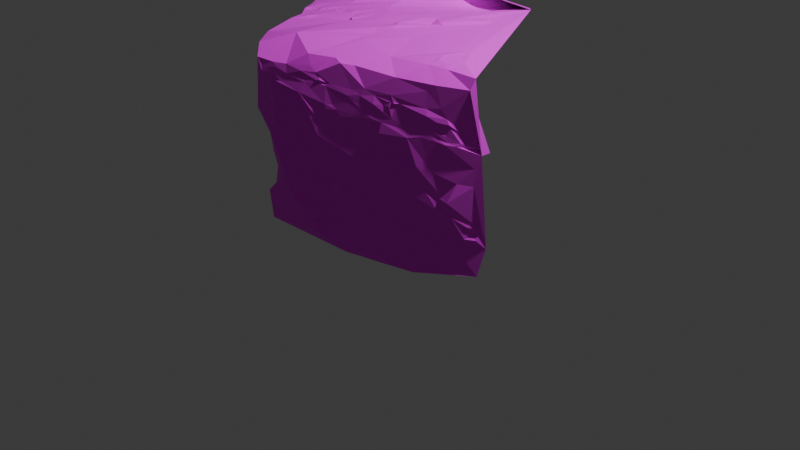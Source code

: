 # Source: model2.blend  (saved by Blender 4.3.32; exported with 4.5.12 LTS)
import bpy
from mathutils import Matrix  # noqa: F401  (used for matrix-valued properties, if any)

bpy.ops.wm.read_factory_settings(use_empty=True)
scene = bpy.context.scene
scene.name = 'Scene'

# ---- collections
col_collection = bpy.data.collections.new('Collection'); scene.collection.children.link(col_collection)

# ---- images (referenced by path relative to the original .blend; pixels are not part of the script)
import os
ASSET_DIR = os.environ.get("B2B_ASSET_DIR", "")  # directory of the original .blend (textures are referenced by path, not embedded)
HERE = os.path.dirname(os.path.abspath(__file__))  # packed textures are extracted next to this script under _unpacked/

def load_image(name, relpath, width, height, colorspace="sRGB"):
    """Load a texture the original file referenced (path relative to the .blend, or extracted next to this script)."""
    p = next((c for c in (os.path.join(HERE, relpath), os.path.join(ASSET_DIR, relpath)) if relpath and os.path.exists(c)), "")
    if p:
        img = bpy.data.images.load(p, check_existing=True)
        img.name = name
    else:  # same state as the original file: an image datablock whose file is absent (Cycles renders it pink)
        img = bpy.data.images.new(name, width, height)
        img.source = "FILE"
        img.filepath = "//" + (relpath or name)
    img.colorspace_settings.name = colorspace
    return img
img_mesona2_jpg = load_image('Mesona2.JPG', 'Mesona2.JPG', 1024, 1024, 'sRGB')

# ---- materials (node trees are filled in below, after node groups)
mat_texture = bpy.data.materials.new('Texture')
mat_texture.diffuse_color = (1.0, 1.0, 1.0, 1.0)
mat_texture.roughness = 1.0

# ---- material node trees
mat_texture.use_nodes = True; mat_texture.node_tree.nodes.clear()
_N = mat_texture.node_tree.nodes; _L = mat_texture.node_tree.links
n0 = _N.new('ShaderNodeBsdfPrincipled'); n0.name = 'Principled BSDF'; n0.location = (0, 300)
n0.inputs[2].default_value = 1.0
n0.inputs[13].default_value = 1.0
n1 = _N.new('ShaderNodeOutputMaterial'); n1.name = '材質輸出'; n1.location = (280, 300)
n2 = _N.new('ShaderNodeTexImage'); n2.name = '影像紋理'; n2.location = (-480, 300)
n2.image = img_mesona2_jpg
_L.new(n2.outputs[0], n0.inputs[0])
_L.new(n0.outputs[0], n1.inputs[0])
n1.is_active_output = True

# ---- world
world_world = bpy.data.worlds.new('World'); scene.world = world_world
world_world.use_nodes = True; world_world.node_tree.nodes.clear()
_N = world_world.node_tree.nodes; _L = world_world.node_tree.links
n0 = _N.new('ShaderNodeOutputWorld'); n0.name = 'World Output'; n0.location = (300, 300)
n1 = _N.new('ShaderNodeBackground'); n1.name = 'Background'; n1.location = (10, 300)
n1.inputs[0].default_value = (0.05088, 0.05088, 0.05088, 1.0)
_L.new(n1.outputs[0], n0.inputs[0])
n0.is_active_output = True
world_world.color = (0.05088, 0.05088, 0.05088)
world_world.sun_shadow_jitter_overblur = 0.0

# ---- cameras
cam_camera = bpy.data.cameras.new('Camera')
cam_camera.clip_end = 100.0
cam_camera.ortho_scale = 7.314

# ---- lights
light_light = bpy.data.lights.new('Light', 'POINT')
light_light.energy = 1000.0
light_light.shadow_soft_size = 0.1

# ---- meshes
me_model2 = bpy.data.meshes.new('model2')
me_model2.from_pydata([(-0.1676, -0.5813, 7.43), (0.04376, -0.7213, 7.637), (0.04871, 0.4501, 7.604), (0.06661, 0.293, 7.421), (0.09533, 0.7757, 7.83), (0.09562, 0.2455, 7.326), (0.1402, 0.7846, 7.657), (0.1493, 0.5013, 7.41), (0.2001, -0.7455, 7.607), (0.2043, -0.4735, 6.97), (0.2068, -0.02639, 6.883), (0.213, 0.243, 7.059), (0.2154, 0.179, 6.999), (0.2355, 0.8375, 7.543), (0.2237, 0.3861, 7.138), (0.2255, 0.147, 6.921), (0.2341, 0.2243, 7.018), (0.2526, 0.8564, 7.455), (0.2447, 0.3286, 7.054), (0.2626, 0.3706, 7.032), (0.2607, -0.4954, 6.991), (0.2645, -0.4274, 6.85), (0.291, 0.8634, 7.409), (0.2771, 0.3167, 6.968), (0.2849, -0.4356, 6.889), (0.299, -0.5549, 7.131), (0.287, -0.07423, 6.707), (0.2987, -0.4656, 6.93), (0.2931, 0.02319, 6.717), (0.308, 0.3653, 6.929), (0.3195, -0.4365, 6.857), (0.3268, 0.4094, 6.934), (0.3237, 0.2397, 6.799), (0.3238, -0.4223, 6.834), (0.3327, -0.4676, 6.935), (0.3801, -1.06, 7.892), (0.3541, -0.4859, 6.953), (0.3785, 1.032, 7.37), (0.3723, 0.9175, 7.227), (0.3505, 0.2896, 6.82), (0.3706, -0.6008, 7.236), (0.342, -0.04018, 6.61), (0.3924, 1.308, 7.521), (0.3487, 0.03104, 6.603), (0.3546, 0.1935, 6.7), (0.3591, 0.06307, 6.612), (0.3724, 0.4301, 6.823), (0.3699, -0.3859, 6.736), (0.4135, 1.316, 7.468), (0.3883, 0.6871, 7.019), (0.3914, -0.5064, 6.994), (0.3841, -0.4076, 6.787), (0.3962, -0.45, 6.877), (0.4037, -0.4899, 6.976), (0.402, 0.4171, 6.767), (0.4218, -0.5218, 7.046), (0.4102, -0.4175, 6.805), (0.4358, -0.5683, 7.139), (0.4103, 0.211, 6.603), (0.419, 0.3918, 6.685), (0.413, 0.2576, 6.591), (0.4129, -0.3332, 6.597), (0.4444, -0.5509, 7.101), (0.4372, 0.5014, 6.758), (0.4527, 0.8188, 6.977), (0.4402, 0.3662, 6.634), (0.4713, -0.5625, 7.131), (0.4687, 0.9639, 7.037), (0.4388, 0.2388, 6.561), (0.4387, 0.2294, 6.557), (0.4826, 1.082, 7.16), (0.4506, 0.4376, 6.688), (0.4695, 0.7289, 6.875), (0.4737, 0.8074, 6.894), (0.4632, -0.3953, 6.696), (0.4843, 0.779, 6.868), (0.4773, 0.6384, 6.766), (0.5034, 1.093, 7.12), (0.5036, -0.5196, 7.049), (0.4998, -0.502, 6.981), (0.4935, -0.3795, 6.707), (0.5014, -0.4301, 6.804), (0.5251, 1.102, 7.072), (0.5661, -0.7667, 7.631), (0.535, -0.5615, 7.12), (0.535, -0.5401, 7.082), (0.5574, -0.5722, 7.138), (0.5479, -0.5129, 7.006), (0.5622, 1.123, 7.01), (0.5975, -0.703, 7.482), (0.5723, -0.5502, 7.084), (0.5606, -0.4315, 6.823), (0.6017, 1.399, 7.085), (0.6257, -0.6823, 7.413), (0.5549, 0.3985, 6.497), (0.632, -0.6615, 7.37), (0.5507, 0.2677, 6.385), (0.5424, -0.1968, 6.282), (0.6185, -0.5503, 7.101), (0.6252, 1.398, 7.069), (0.5744, 0.4348, 6.445), (0.6163, 1.142, 6.893), (0.6591, -0.6262, 7.28), (0.6552, -0.5599, 7.105), (0.8534, -1.135, 9.11), (0.6776, -0.5181, 6.998), (0.7184, -0.673, 7.392), (0.6809, -0.4941, 6.998), (0.7133, -0.5991, 7.216), (0.6857, -0.4689, 6.91), (0.6991, -0.508, 6.995), (0.7186, -0.5088, 6.994), (0.6643, -0.1196, 6.122), (0.8057, -0.5953, 7.197), (0.7938, -0.5067, 6.997), (0.8817, -0.7288, 7.551), (0.7338, -0.01249, 6.094), (0.7783, -0.292, 6.356), (0.8015, 0.5686, 6.462), (0.763, 0.03463, 6.142), (0.7676, 0.08477, 6.159), (1.012, -0.9317, 8.109), (0.9533, -0.7355, 7.576), (0.9249, -0.6008, 7.23), (0.7942, 0.04328, 6.17), (0.8037, 0.1108, 6.228), (0.9443, -0.6287, 7.272), (0.8302, 0.3705, 6.373), (0.9982, -0.7718, 7.678), (0.8152, 0.07181, 6.205), (0.844, 0.4477, 6.419), (0.8968, 0.9898, 6.801), (0.8875, 0.884, 6.714), (0.8481, 0.377, 6.385), (0.938, -0.544, 7.077), (1.154, -1.134, 8.708), (0.8209, -0.02068, 6.175), (0.8496, 0.3389, 6.371), (1.107, -0.9818, 8.254), (0.8375, -0.01265, 6.193), (0.841, 0.009547, 6.204), (0.8469, 0.07243, 6.239), (0.8512, 0.1096, 6.263), (1.032, -0.7048, 7.582), (0.9911, -0.6131, 7.222), (0.8679, 0.1212, 6.275), (0.9612, 1.122, 6.92), (0.9975, -0.568, 7.151), (0.9177, 0.5557, 6.559), (0.9761, 1.152, 6.971), (0.8966, 0.3164, 6.408), (1.095, -0.8429, 7.844), (0.8805, 0.1095, 6.288), (0.9093, 0.4295, 6.482), (0.9071, 0.3837, 6.451), (0.9042, 0.3028, 6.406), (1.158, -0.9354, 8.174), (1.08, -0.7537, 7.62), (0.9892, -0.4816, 6.972), (0.8961, 0.07922, 6.295), (0.9937, 1.139, 6.965), (0.9196, 0.33, 6.438), (1.001, 1.117, 6.967), (0.8998, -0.04517, 6.254), (0.9255, 0.2794, 6.415), (1.003, 1.078, 6.94), (0.9537, 0.5479, 6.59), (1.014, 1.159, 6.996), (1.016, 1.071, 7.007), (0.91, 0.02835, 6.285), (1.114, -0.7418, 7.648), (1.038, 1.242, 7.092), (0.9424, 0.2896, 6.447), (0.944, 0.2732, 6.432), (1.01, -0.4343, 6.845), (0.9618, 0.2944, 6.461), (0.9982, 0.6098, 6.663), (1.202, -0.8987, 8.04), (1.076, 1.201, 7.155), (1.094, 1.312, 7.178), (1.234, -0.9021, 8.105), (1.091, 1.221, 7.126), (1.019, 0.4889, 6.629), (1.09, 1.101, 7.058), (1.058, -0.4356, 6.853), (0.9927, 0.1378, 6.404), (1.103, 1.092, 7.066), (1.115, 1.183, 7.13), (0.9939, -0.1868, 6.35), (0.9955, -0.03648, 6.344), (1.131, 1.235, 7.179), (1.122, 1.116, 7.098), (1.121, 1.077, 7.076), (1.017, 0.02073, 6.396), (1.023, 0.04698, 6.409), (1.056, 0.2929, 6.553), (1.158, 1.173, 7.178), (1.183, 1.378, 7.329), (1.164, 1.229, 7.21), (1.159, 1.146, 7.154), (1.137, 0.9325, 7.007), (1.034, -0.1041, 6.38), (1.149, 1.031, 7.066), (1.197, 1.36, 7.336), (1.065, 0.2395, 6.531), (1.191, 1.3, 7.289), (1.056, 0.003941, 6.43), (1.195, -0.5799, 7.244), (1.167, 0.9556, 7.036), (1.108, 0.4325, 6.681), (1.1, 0.3063, 6.622), (1.24, 1.416, 7.452), (1.211, 1.219, 7.268), (1.097, 0.2336, 6.584), (1.186, 1.025, 7.099), (1.079, -0.01155, 6.447), (1.075, -0.07096, 6.424), (1.08, -0.04883, 6.44), (1.253, 1.391, 7.421), (1.186, 0.8113, 7.004), (1.095, -0.04387, 6.459), (1.24, 1.208, 7.285), (1.107, -0.004366, 6.492), (1.137, 0.3016, 6.657), (1.106, -0.02145, 6.464), (1.262, 1.126, 7.282), (1.297, 1.397, 7.482), (1.158, 0.2996, 6.682), (1.215, 0.8378, 6.997), (1.142, 0.1511, 6.581), (1.286, 1.274, 7.381), (1.152, 0.1905, 6.61), (1.137, 0.006821, 6.519), (1.273, 1.143, 7.289), (1.244, 0.959, 7.113), (1.139, -0.2357, 6.51), (1.142, -0.01909, 6.521), (1.186, 0.3183, 6.733), (1.308, 1.31, 7.416), (1.183, 0.2056, 6.659), (1.201, 0.3236, 6.753), (1.164, -0.02364, 6.538), (1.338, 1.383, 7.493), (1.184, 0.135, 6.628), (1.304, 1.089, 7.287), (1.214, 0.3651, 6.78), (1.205, 0.2886, 6.731), (1.311, 1.079, 7.304), (1.332, 1.247, 7.404), (1.217, 0.3387, 6.763), (1.352, 1.29, 7.455), (1.209, 0.1647, 6.665), (1.231, 0.207, 6.707), (1.351, 1.067, 7.334), (1.369, 1.178, 7.419), (1.36, 1.121, 7.363), (1.204, -0.2154, 6.513), (1.26, 0.279, 6.78), (1.401, 1.245, 7.488), (1.391, 1.155, 7.426), (1.391, 1.121, 7.406), (1.318, 0.5027, 6.953), (1.272, 0.05283, 6.687), (1.27, 0.01517, 6.665), (1.46, 1.374, 7.64), (1.429, 1.136, 7.47), (1.45, 1.294, 7.579), (1.447, 1.257, 7.563), (1.263, -0.2374, 6.613), (1.46, 1.351, 7.614), (1.425, 1.058, 7.394), (1.44, 1.143, 7.468), (1.284, -0.04488, 6.663), (1.434, 1.104, 7.428), (1.331, -0.3918, 6.902), (1.294, 0.04424, 6.705), (1.481, 1.263, 7.597), (1.468, 1.075, 7.494), (1.49, 1.346, 7.599), (1.315, -0.0185, 6.702), (1.32, 0.01658, 6.722), (1.523, 1.388, 7.724), (1.324, -0.03645, 6.707), (1.336, -0.02364, 6.723), (1.525, 1.171, 7.587), (1.522, 1.148, 7.562), (1.416, 0.425, 7.032), (1.565, 1.365, 7.751), (1.358, -0.09283, 6.723), (1.557, 1.249, 7.67), (1.528, 1.054, 7.525), (1.381, 0.0428, 6.801), (1.582, 1.329, 7.75), (1.583, 1.304, 7.74), (1.422, 0.2108, 6.93), (1.41, 0.1244, 6.863), (1.576, 1.191, 7.658), (1.627, 1.366, 7.82), (1.58, 1.05, 7.585), (1.579, 1.046, 7.57), (1.417, -0.06908, 6.796), (1.625, 1.285, 7.781), (1.423, 0.002262, 6.817), (1.469, 0.2201, 6.969), (1.605, 1.007, 7.587), (1.471, 0.1267, 6.938), (1.657, 1.271, 7.791), (1.63, 1.057, 7.644), (1.675, 1.251, 7.822), (1.531, 0.3904, 7.146), (1.474, -0.01644, 6.88), (1.612, -0.6728, 7.52), (1.693, 1.314, 7.868), (1.698, 1.367, 7.87), (1.653, 1.027, 7.659), (1.688, 1.212, 7.806), (1.677, 1.126, 7.738), (1.669, 1.064, 7.662), (1.571, -0.5578, 7.211), (1.521, 0.07705, 6.974), (1.73, 1.295, 7.909), (1.509, -0.02514, 6.906), (1.716, 1.22, 7.838), (1.53, 0.06283, 6.978), (1.516, -0.06341, 6.902), (1.52, -0.06491, 6.912), (1.513, -0.1223, 6.876), (1.534, -0.04634, 6.94), (1.528, -0.07855, 6.909), (1.705, 1.013, 7.702), (1.734, 1.138, 7.824), (1.517, -0.2738, 6.837), (1.54, -0.06609, 6.921), (1.745, 1.102, 7.799), (1.619, -0.5573, 7.233), (1.77, 1.14, 7.865), (1.563, -0.08021, 6.955), (1.763, 1.063, 7.8), (1.773, 1.099, 7.836), (1.641, 0.3628, 7.256), (1.619, -0.5206, 7.14), (1.768, 1.007, 7.759), (1.767, 1.006, 7.751), (1.62, 0.1089, 7.102), (1.784, 0.975, 7.773), (1.614, -0.4598, 7.045), (1.634, 0.169, 7.125), (1.68, -0.5788, 7.303), (1.7, 0.3804, 7.307), (1.875, 1.173, 7.98), (1.704, -0.5669, 7.255), (1.686, -0.5198, 7.155), (1.777, 0.6016, 7.529), (1.848, 0.9481, 7.819), (1.704, 0.1219, 7.191), (1.691, -0.5021, 7.135), (1.805, 0.5821, 7.588), (1.715, -0.5285, 7.183), (1.728, -0.5542, 7.23), (1.782, 0.3824, 7.428), (1.838, 0.7008, 7.645), (1.717, -0.1232, 7.108), (1.763, -0.5711, 7.285), (1.706, -0.2616, 7.042), (1.76, 0.08059, 7.244), (1.849, 0.5619, 7.605), (1.75, 0.008445, 7.192), (1.736, -0.06706, 7.131), (1.74, -0.482, 7.144), (1.879, 0.6996, 7.697), (1.889, 0.6823, 7.719), (1.78, 0.01808, 7.239), (1.8, 0.111, 7.305), (1.957, 0.9083, 7.935), (1.974, 1.008, 7.993), (1.795, 0.05323, 7.274), (1.805, 0.08883, 7.307), (1.805, 0.03253, 7.288), (1.979, 0.9637, 7.979), (1.752, -0.3348, 7.059), (1.792, -0.04882, 7.209), (1.929, 0.7146, 7.747), (1.908, 0.598, 7.634), (1.829, 0.004546, 7.305), (1.803, -0.1727, 7.182), (1.853, 0.1109, 7.361), (1.848, 0.03432, 7.335), (2.009, 0.8746, 7.952), (1.863, 0.08499, 7.375), (1.84, -0.1027, 7.259), (1.936, 0.4031, 7.618), (1.863, -0.03688, 7.321), (1.861, -0.06227, 7.295), (2.018, 0.757, 7.9), (2.048, 0.8048, 8.005), (2.115, 1.184, 8.223), (1.914, 0.08787, 7.433), (1.93, 0.05278, 7.447), (2.082, 0.8497, 8.02), (2.09, 0.7403, 8.021), (2.029, 0.3753, 7.733), (2.143, 0.893, 8.132), (2.021, 0.222, 7.647), (2.052, 0.04907, 7.719), (1.949, -0.4016, 7.248), (2.052, 0.08757, 7.623), (1.953, -0.5075, 7.251)], [], [(277, 273, 285), (73, 67, 132), (164, 172, 173), (38, 22, 37), (13, 6, 17), (352, 309, 286), (327, 321, 323), (125, 129, 120), (393, 399, 381), (295, 305, 291), (26, 41, 61), (173, 175, 195), (9, 20, 25), (317, 329, 314), (175, 173, 172), (84, 85, 86), (156, 180, 135), (159, 194, 169), (4, 6, 7), (45, 96, 112), (49, 46, 31), (45, 43, 28), (99, 179, 171), (31, 7, 49), (42, 17, 6), (70, 37, 42), (46, 49, 63), (29, 23, 19), (169, 193, 189), (309, 352, 356), (191, 186, 183), (185, 213, 229), (205, 203, 218), (65, 94, 96), (353, 344, 342), (284, 285, 271), (400, 382, 399), (352, 370, 356), (295, 262, 251), (390, 359, 365), (300, 283, 302), (319, 302, 291), (180, 170, 207), (232, 194, 229), (180, 311, 135), (275, 262, 295), (256, 268, 235), (318, 345, 340), (1, 35, 0), (45, 69, 96), (8, 35, 1), (40, 50, 57), (9, 10, 21), (57, 83, 40), (34, 33, 52), (95, 106, 93), (57, 50, 55), (35, 40, 83), (157, 177, 151), (184, 174, 188), (114, 117, 134), (105, 103, 98), (55, 62, 57), (51, 52, 33), (51, 47, 56), (74, 79, 56), (139, 136, 140), (163, 136, 139), (136, 124, 140), (163, 139, 169), (148, 130, 118), (153, 130, 148), (59, 65, 39), (116, 112, 96), (100, 127, 96), (125, 155, 164), (69, 68, 96), (28, 43, 41), (60, 58, 39), (10, 15, 28), (10, 5, 15), (20, 21, 27), (12, 16, 15), (5, 11, 12), (15, 32, 44), (26, 10, 28), (16, 23, 32), (49, 7, 6), (59, 39, 31), (94, 71, 100), (49, 76, 63), (125, 137, 155), (209, 195, 175), (199, 192, 191), (42, 37, 17), (11, 3, 18), (38, 67, 64), (13, 49, 6), (101, 48, 92), (4, 42, 6), (71, 54, 63), (118, 176, 148), (22, 38, 64), (99, 101, 92), (67, 82, 88), (289, 301, 296), (179, 181, 171), (101, 149, 146), (197, 203, 179), (203, 205, 179), (248, 230, 250), (160, 162, 146), (178, 171, 181), (199, 233, 225), (258, 267, 254), (187, 183, 178), (162, 178, 183), (196, 199, 191), (209, 154, 182), (132, 131, 168), (166, 153, 148), (245, 261, 286), (131, 146, 165), (166, 176, 182), (249, 240, 245), (285, 296, 316), (261, 182, 176), (234, 208, 214), (294, 257, 286), (229, 231, 251), (271, 285, 273), (266, 258, 250), (225, 192, 199), (253, 255, 260), (190, 181, 179), (196, 212, 199), (281, 278, 269), (198, 205, 212), (259, 255, 254), (289, 276, 293), (284, 289, 296), (276, 289, 284), (306, 320, 308), (297, 312, 301), (313, 320, 312), (99, 197, 179), (308, 296, 306), (301, 306, 296), (320, 313, 395), (308, 322, 315), (374, 349, 395), (335, 338, 333), (320, 322, 308), (317, 314, 307), (308, 315, 296), (356, 365, 348), (228, 261, 219), (378, 387, 373), (333, 337, 317), (382, 400, 390), (360, 370, 352), (323, 310, 302), (305, 319, 291), (385, 396, 388), (359, 402, 372), (372, 385, 376), (366, 327, 343), (396, 397, 388), (367, 366, 380), (343, 327, 323), (305, 343, 319), (243, 262, 232), (229, 251, 243), (256, 272, 288), (243, 232, 229), (283, 280, 291), (319, 323, 302), (310, 300, 302), (336, 361, 326), (331, 268, 288), (391, 386, 397), (188, 201, 235), (235, 268, 274), (241, 272, 256), (207, 184, 274), (311, 180, 207), (311, 207, 274), (327, 324, 321), (350, 347, 351), (358, 362, 350), (274, 318, 311), (336, 332, 327), (388, 376, 385), (392, 389, 380), (388, 386, 375), (379, 368, 345), (363, 331, 326), (403, 404, 389), (366, 367, 336), (66, 83, 57), (40, 25, 36), (35, 8, 40), (66, 89, 83), (55, 78, 62), (83, 104, 35), (106, 108, 113), (8, 1, 9), (25, 34, 36), (40, 8, 25), (90, 87, 98), (79, 52, 56), (62, 66, 57), (78, 66, 62), (98, 87, 91), (66, 78, 84), (98, 95, 90), (66, 84, 89), (85, 84, 78), (98, 107, 105), (102, 95, 98), (110, 111, 108), (90, 86, 85), (95, 86, 90), (123, 126, 115), (144, 123, 134), (102, 106, 95), (98, 103, 102), (95, 89, 86), (104, 106, 115), (89, 84, 86), (104, 89, 93), (93, 89, 95), (83, 89, 104), (135, 104, 35), (157, 143, 170), (115, 121, 104), (147, 158, 207), (121, 135, 104), (157, 151, 128), (122, 121, 115), (170, 147, 207), (128, 121, 122), (138, 121, 151), (121, 138, 135), (138, 156, 135), (151, 156, 138), (177, 180, 156), (170, 180, 177), (151, 121, 128), (177, 156, 151), (158, 184, 207), (177, 157, 170), (126, 122, 115), (128, 122, 143), (143, 122, 126), (157, 128, 143), (147, 144, 134), (170, 144, 147), (105, 110, 108), (126, 123, 144), (144, 143, 126), (170, 143, 144), (109, 111, 110), (102, 108, 106), (123, 114, 134), (115, 113, 123), (106, 104, 93), (113, 115, 106), (98, 91, 107), (102, 103, 108), (108, 111, 113), (103, 105, 108), (87, 85, 79), (33, 34, 30), (87, 79, 81), (90, 85, 87), (74, 61, 80), (87, 81, 91), (91, 97, 109), (91, 109, 107), (114, 123, 113), (105, 107, 110), (174, 158, 117), (107, 109, 110), (114, 109, 117), (147, 134, 158), (109, 114, 111), (97, 117, 109), (114, 113, 111), (158, 134, 117), (117, 163, 188), (184, 158, 174), (117, 136, 163), (256, 235, 216), (217, 220, 216), (188, 163, 201), (194, 232, 206), (201, 163, 189), (189, 163, 169), (222, 206, 232), (141, 152, 159), (139, 140, 169), (116, 119, 136), (117, 112, 136), (117, 188, 174), (97, 112, 117), (116, 120, 119), (136, 112, 116), (120, 129, 124), (96, 120, 116), (97, 80, 61), (26, 47, 21), (61, 56, 47), (41, 97, 61), (74, 56, 61), (91, 81, 80), (80, 81, 74), (97, 91, 80), (50, 36, 53), (78, 55, 79), (79, 85, 78), (74, 81, 79), (52, 79, 53), (40, 36, 50), (52, 53, 36), (51, 56, 52), (53, 55, 50), (79, 55, 53), (9, 21, 20), (25, 27, 34), (34, 52, 36), (20, 27, 25), (21, 24, 27), (8, 9, 25), (9, 0, 10), (1, 0, 9), (27, 30, 34), (33, 24, 21), (21, 47, 33), (10, 26, 21), (24, 30, 27), (33, 30, 24), (47, 26, 61), (51, 33, 47), (45, 112, 97), (26, 28, 41), (43, 97, 41), (44, 45, 15), (5, 3, 11), (10, 0, 5), (15, 45, 28), (5, 12, 15), (16, 32, 15), (12, 11, 16), (68, 58, 60), (14, 18, 3), (45, 97, 43), (44, 58, 45), (120, 124, 119), (96, 125, 120), (68, 65, 96), (39, 58, 44), (58, 69, 45), (68, 69, 58), (60, 65, 68), (31, 39, 29), (29, 39, 23), (14, 31, 19), (39, 44, 32), (65, 60, 39), (54, 46, 63), (94, 65, 71), (54, 31, 46), (71, 59, 54), (59, 31, 54), (71, 65, 59), (19, 18, 14), (31, 29, 19), (23, 16, 11), (39, 32, 23), (3, 2, 14), (5, 0, 3), (2, 0, 4), (3, 0, 2), (18, 23, 11), (19, 23, 18), (14, 7, 31), (7, 2, 4), (14, 2, 7), (22, 13, 17), (64, 49, 22), (49, 13, 22), (76, 118, 100), (37, 22, 17), (82, 77, 48), (42, 48, 77), (48, 101, 88), (64, 72, 49), (37, 67, 38), (67, 73, 64), (37, 70, 67), (101, 132, 88), (132, 67, 88), (70, 77, 67), (42, 77, 70), (82, 48, 88), (67, 77, 82), (75, 73, 132), (171, 149, 99), (75, 64, 73), (76, 72, 75), (72, 76, 49), (64, 75, 72), (100, 71, 63), (127, 100, 130), (100, 63, 76), (96, 94, 100), (202, 200, 168), (76, 75, 118), (131, 165, 168), (118, 75, 132), (132, 176, 118), (101, 131, 132), (165, 146, 162), (191, 183, 187), (176, 132, 219), (166, 148, 176), (149, 167, 160), (131, 101, 146), (149, 101, 99), (160, 146, 149), (190, 198, 187), (160, 167, 162), (162, 183, 165), (167, 178, 162), (167, 171, 178), (149, 171, 167), (183, 168, 165), (132, 168, 200), (181, 187, 178), (205, 190, 179), (197, 211, 203), (99, 211, 197), (190, 187, 181), (205, 198, 190), (196, 187, 198), (191, 187, 196), (192, 186, 191), (225, 202, 192), (186, 168, 183), (192, 168, 186), (182, 153, 166), (261, 209, 182), (200, 219, 132), (228, 200, 208), (202, 168, 192), (208, 200, 202), (154, 209, 161), (161, 175, 172), (145, 185, 152), (240, 237, 245), (155, 172, 164), (127, 133, 137), (150, 137, 154), (175, 161, 209), (137, 133, 154), (172, 155, 161), (153, 154, 133), (182, 154, 153), (130, 100, 118), (153, 133, 130), (137, 125, 96), (130, 133, 127), (137, 150, 155), (96, 127, 137), (150, 161, 155), (154, 161, 150), (152, 141, 142), (125, 164, 145), (142, 141, 129), (125, 145, 142), (124, 136, 119), (169, 140, 141), (141, 140, 124), (125, 142, 129), (141, 124, 129), (159, 169, 141), (194, 193, 169), (229, 194, 185), (173, 204, 185), (142, 145, 152), (173, 145, 164), (229, 213, 231), (185, 145, 173), (159, 152, 185), (194, 159, 185), (206, 193, 194), (228, 219, 200), (225, 214, 202), (286, 261, 352), (277, 290, 270), (234, 228, 208), (290, 228, 270), (223, 210, 245), (294, 303, 305), (210, 209, 245), (252, 257, 294), (298, 299, 290), (249, 245, 286), (304, 261, 228), (307, 298, 316), (261, 176, 219), (245, 209, 261), (253, 260, 273), (228, 234, 270), (260, 259, 265), (234, 253, 270), (273, 265, 271), (277, 270, 273), (285, 290, 277), (298, 290, 285), (276, 284, 271), (225, 233, 244), (265, 259, 271), (273, 260, 265), (247, 244, 255), (259, 260, 255), (253, 273, 270), (233, 255, 244), (214, 208, 202), (253, 247, 255), (244, 214, 225), (234, 214, 247), (247, 214, 244), (253, 234, 247), (230, 248, 221), (196, 198, 212), (221, 199, 212), (233, 199, 221), (230, 212, 205), (221, 212, 230), (233, 254, 255), (221, 248, 233), (238, 230, 205), (250, 242, 264), (211, 281, 242), (218, 226, 205), (203, 211, 218), (226, 211, 242), (218, 211, 226), (238, 205, 226), (250, 230, 238), (264, 281, 269), (238, 242, 250), (242, 281, 264), (238, 226, 242), (297, 292, 287), (313, 211, 281), (269, 278, 266), (250, 264, 269), (278, 292, 276), (281, 287, 278), (276, 266, 278), (271, 267, 276), (266, 250, 269), (248, 250, 258), (267, 271, 259), (233, 248, 254), (258, 254, 248), (259, 254, 267), (267, 266, 276), (258, 266, 267), (304, 228, 290), (352, 261, 360), (299, 304, 290), (298, 307, 299), (341, 344, 329), (307, 314, 304), (307, 304, 299), (330, 317, 316), (293, 297, 301), (276, 292, 293), (292, 297, 293), (278, 287, 292), (297, 281, 313), (287, 281, 297), (296, 285, 284), (298, 285, 316), (301, 312, 306), (289, 293, 301), (330, 333, 317), (335, 330, 322), (312, 297, 313), (320, 306, 312), (395, 349, 320), (322, 316, 315), (320, 349, 322), (330, 316, 322), (349, 335, 322), (335, 333, 330), (337, 333, 338), (316, 296, 315), (317, 307, 316), (344, 304, 329), (374, 342, 349), (337, 329, 317), (341, 342, 337), (338, 349, 337), (335, 349, 338), (387, 360, 373), (374, 401, 378), (387, 381, 360), (401, 398, 387), (374, 395, 401), (378, 401, 387), (394, 398, 399), (341, 329, 337), (353, 342, 374), (329, 304, 314), (261, 304, 360), (342, 337, 349), (341, 344, 342), (353, 360, 344), (378, 353, 374), (360, 304, 344), (378, 373, 353), (360, 381, 369), (353, 373, 360), (365, 359, 348), (370, 382, 356), (309, 356, 348), (249, 257, 246), (359, 346, 348), (372, 354, 359), (365, 382, 390), (356, 382, 365), (381, 399, 382), (360, 369, 370), (369, 381, 370), (394, 381, 387), (394, 399, 393), (387, 398, 394), (381, 382, 370), (394, 393, 381), (402, 359, 390), (398, 401, 399), (385, 402, 396), (372, 402, 385), (400, 405, 402), (399, 401, 400), (400, 401, 405), (390, 400, 402), (396, 402, 405), (397, 403, 391), (396, 403, 397), (404, 379, 384), (396, 405, 403), (383, 377, 386), (327, 366, 336), (377, 375, 386), (364, 375, 366), (386, 391, 383), (388, 397, 386), (364, 354, 372), (388, 375, 376), (375, 364, 376), (343, 364, 366), (366, 371, 383), (375, 371, 366), (364, 372, 376), (343, 354, 364), (371, 377, 383), (375, 377, 371), (305, 346, 343), (348, 346, 339), (343, 323, 319), (348, 339, 309), (346, 354, 343), (359, 354, 346), (303, 346, 305), (286, 309, 294), (339, 303, 309), (346, 303, 339), (239, 213, 227), (251, 239, 252), (246, 227, 237), (249, 246, 240), (246, 237, 240), (295, 294, 305), (257, 249, 286), (231, 239, 251), (223, 245, 237), (204, 210, 213), (210, 195, 209), (204, 195, 210), (204, 213, 185), (173, 195, 204), (213, 239, 231), (210, 223, 213), (227, 223, 237), (213, 223, 227), (252, 246, 257), (295, 251, 252), (239, 246, 252), (227, 246, 239), (206, 189, 193), (201, 216, 235), (215, 206, 222), (189, 206, 215), (224, 215, 222), (262, 263, 232), (241, 232, 263), (283, 279, 280), (262, 243, 251), (291, 275, 295), (294, 309, 303), (295, 252, 294), (275, 263, 262), (280, 263, 275), (280, 275, 291), (282, 283, 288), (279, 263, 280), (232, 241, 236), (283, 300, 288), (263, 272, 241), (283, 291, 302), (282, 279, 283), (321, 310, 323), (300, 310, 324), (236, 222, 232), (216, 220, 241), (224, 222, 236), (189, 215, 217), (220, 224, 236), (215, 224, 220), (263, 279, 272), (220, 236, 241), (272, 282, 288), (279, 282, 272), (300, 326, 288), (321, 324, 310), (217, 215, 220), (201, 189, 216), (216, 241, 256), (189, 217, 216), (235, 184, 188), (274, 184, 235), (326, 331, 288), (256, 288, 268), (311, 406, 135), (334, 347, 311), (318, 334, 311), (379, 363, 384), (324, 325, 300), (327, 325, 324), (325, 326, 300), (332, 328, 325), (331, 274, 268), (363, 326, 361), (347, 362, 311), (358, 350, 351), (350, 362, 347), (379, 345, 331), (357, 358, 351), (362, 358, 357), (340, 334, 318), (347, 334, 340), (351, 347, 340), (368, 355, 345), (345, 318, 274), (351, 355, 357), (328, 326, 325), (336, 326, 328), (332, 325, 327), (336, 328, 332), (345, 274, 331), (351, 340, 345), (355, 351, 345), (368, 357, 355), (380, 389, 367), (336, 367, 361), (389, 384, 361), (383, 380, 366), (389, 361, 367), (383, 391, 380), (389, 404, 384), (391, 392, 380), (392, 403, 389), (391, 403, 392), (404, 405, 406), (405, 403, 404), (363, 361, 384), (379, 331, 363), (368, 404, 406), (368, 406, 362), (368, 362, 357), (379, 404, 368), (311, 362, 406)])
_uv = me_model2.uv_layers.new(name='UVMap')
_uv.uv.foreach_set('vector', [0.6558, 0.259, 0.6524, 0.2501, 0.6622, 0.2445, 0.5052, 0.3053, 0.5027, 0.2709, 0.5804, 0.2803, 0.5949, 0.4347, 0.5971, 0.4326, 0.5978, 0.4366, 0.4848, 0.2886, 0.4703, 0.3071, 0.4846, 0.2659, 0.4608, 0.3171, 0.4455, 0.3314, 0.4639, 0.3096, 0.7036, 0.3708, 0.6777, 0.4151, 0.6625, 0.4049, 0.6859, 0.5222, 0.683, 0.5172, 0.6838, 0.4951, 0.5769, 0.4801, 0.5797, 0.4905, 0.5717, 0.4867, 0.7265, 0.3421, 0.7326, 0.3486, 0.7189, 0.3486, 0.6675, 0.4795, 0.6751, 0.4791, 0.6646, 0.4997, 0.4748, 0.5313, 0.4854, 0.5224, 0.4984, 0.6003, 0.5978, 0.4366, 0.6003, 0.4314, 0.6148, 0.4327, 0.459, 0.631, 0.4685, 0.6365, 0.474, 0.6486, 0.6819, 0.2677, 0.6861, 0.28, 0.6795, 0.2754, 0.6003, 0.4314, 0.5978, 0.4366, 0.5971, 0.4326, 0.5133, 0.6502, 0.5138, 0.6455, 0.5168, 0.6526, 0.5923, 0.7132, 0.6048, 0.7077, 0.5816, 0.7413, 0.5927, 0.4889, 0.6131, 0.4982, 0.5956, 0.5031, 0.4383, 0.3382, 0.4455, 0.3314, 0.4477, 0.3922, 0.4884, 0.4948, 0.5261, 0.4384, 0.5527, 0.5455, 0.4894, 0.3399, 0.4885, 0.4007, 0.4798, 0.4081, 0.4884, 0.4948, 0.4866, 0.5029, 0.4757, 0.5058, 0.5286, 0.1646, 0.6043, 0.1903, 0.5971, 0.2043, 0.4798, 0.4081, 0.4477, 0.3922, 0.4894, 0.3399, 0.4855, 0.2057, 0.4639, 0.3096, 0.4455, 0.3314, 0.5036, 0.2466, 0.4846, 0.2659, 0.4855, 0.2057, 0.4885, 0.4007, 0.4894, 0.3399, 0.5005, 0.3814, 0.4766, 0.419, 0.4711, 0.4319, 0.4682, 0.4191, 0.5956, 0.5031, 0.6124, 0.5053, 0.61, 0.5215, 0.6777, 0.4151, 0.7036, 0.3708, 0.7057, 0.3762, 0.611, 0.2355, 0.6087, 0.2403, 0.6067, 0.2372, 0.6077, 0.4736, 0.6213, 0.4488, 0.6296, 0.4707, 0.6173, 0.198, 0.617, 0.1856, 0.6238, 0.1821, 0.5025, 0.4149, 0.5251, 0.4041, 0.5261, 0.4384, 0.7038, 0.2978, 0.6956, 0.2904, 0.6939, 0.2828, 0.662, 0.24, 0.6622, 0.2445, 0.6523, 0.2423, 0.7348, 0.4248, 0.72, 0.373, 0.7326, 0.3486, 0.7036, 0.3708, 0.7138, 0.3554, 0.7057, 0.3762, 0.6675, 0.4795, 0.6494, 0.4968, 0.6389, 0.4677, 0.725, 0.4175, 0.7081, 0.4204, 0.7119, 0.3808, 0.6711, 0.5282, 0.6594, 0.5171, 0.6714, 0.5097, 0.6825, 0.4919, 0.6714, 0.5097, 0.6646, 0.4997, 0.6048, 0.7077, 0.5969, 0.6821, 0.6198, 0.6514, 0.6307, 0.5091, 0.6131, 0.4982, 0.6296, 0.4707, 0.6048, 0.7077, 0.6782, 0.6677, 0.5816, 0.7413, 0.6528, 0.4994, 0.6494, 0.4968, 0.6675, 0.4795, 0.6431, 0.5693, 0.6505, 0.5737, 0.6315, 0.5745, 0.6824, 0.6468, 0.6957, 0.6252, 0.693, 0.6388, 0.4311, 0.6792, 0.4816, 0.7477, 0.3976, 0.6501, 0.4884, 0.4948, 0.5032, 0.45, 0.5261, 0.4384, 0.4555, 0.6847, 0.4816, 0.7477, 0.4311, 0.6792, 0.485, 0.6578, 0.4906, 0.6388, 0.4966, 0.6517, 0.459, 0.631, 0.4596, 0.5186, 0.47, 0.6215, 0.4966, 0.6517, 0.5123, 0.6884, 0.485, 0.6578, 0.4811, 0.63, 0.4804, 0.6198, 0.4925, 0.6265, 0.5259, 0.6695, 0.5395, 0.6718, 0.5244, 0.6735, 0.4966, 0.6517, 0.4906, 0.6388, 0.4952, 0.6418, 0.4816, 0.7477, 0.485, 0.6578, 0.5123, 0.6884, 0.5923, 0.6852, 0.6015, 0.7078, 0.5898, 0.7005, 0.6071, 0.6223, 0.599, 0.6222, 0.6096, 0.5628, 0.5587, 0.6382, 0.5693, 0.5929, 0.5813, 0.646, 0.539, 0.6412, 0.5336, 0.6504, 0.5275, 0.6477, 0.4952, 0.6418, 0.4984, 0.6481, 0.4966, 0.6517, 0.4913, 0.6171, 0.4925, 0.6265, 0.4804, 0.6198, 0.4913, 0.6171, 0.4893, 0.6119, 0.4957, 0.6192, 0.5062, 0.6158, 0.5091, 0.6381, 0.4957, 0.6192, 0.5843, 0.5147, 0.5816, 0.517, 0.5846, 0.5084, 0.5945, 0.5237, 0.5816, 0.517, 0.5843, 0.5147, 0.5816, 0.517, 0.5765, 0.4988, 0.5846, 0.5084, 0.5945, 0.5237, 0.5843, 0.5147, 0.5956, 0.5031, 0.5896, 0.3626, 0.5797, 0.3894, 0.5708, 0.3571, 0.5901, 0.3951, 0.5797, 0.3894, 0.5896, 0.3626, 0.4981, 0.4083, 0.5025, 0.4149, 0.4848, 0.4373, 0.5667, 0.5148, 0.5527, 0.5455, 0.5261, 0.4384, 0.5295, 0.393, 0.5783, 0.4094, 0.5261, 0.4384, 0.5769, 0.4801, 0.5912, 0.4283, 0.5949, 0.4347, 0.5032, 0.45, 0.5032, 0.4477, 0.5261, 0.4384, 0.4757, 0.5058, 0.4866, 0.5029, 0.4854, 0.5224, 0.4982, 0.4421, 0.4976, 0.4555, 0.4848, 0.4373, 0.4596, 0.5186, 0.4626, 0.4741, 0.4757, 0.5058, 0.4596, 0.5186, 0.4394, 0.4531, 0.4626, 0.4741, 0.4685, 0.6365, 0.47, 0.6215, 0.4753, 0.6296, 0.4604, 0.4668, 0.4635, 0.456, 0.4626, 0.4741, 0.4394, 0.4531, 0.4597, 0.4513, 0.4604, 0.4668, 0.4626, 0.4741, 0.4804, 0.4496, 0.4867, 0.461, 0.4748, 0.5313, 0.4596, 0.5186, 0.4757, 0.5058, 0.4635, 0.456, 0.4711, 0.4319, 0.4804, 0.4496, 0.4894, 0.3399, 0.4477, 0.3922, 0.4455, 0.3314, 0.4981, 0.4083, 0.4848, 0.4373, 0.4798, 0.4081, 0.5251, 0.4041, 0.5037, 0.3968, 0.5295, 0.393, 0.4894, 0.3399, 0.5074, 0.3459, 0.5005, 0.3814, 0.5769, 0.4801, 0.5819, 0.418, 0.5912, 0.4283, 0.6204, 0.3977, 0.6148, 0.4327, 0.6003, 0.4314, 0.6157, 0.23, 0.6116, 0.2442, 0.611, 0.2355, 0.4855, 0.2057, 0.4846, 0.2659, 0.4639, 0.3096, 0.4597, 0.4513, 0.4346, 0.4419, 0.465, 0.4298, 0.4848, 0.2886, 0.5027, 0.2709, 0.5007, 0.3057, 0.4608, 0.3171, 0.4894, 0.3399, 0.4455, 0.3314, 0.5297, 0.2202, 0.4893, 0.2016, 0.5243, 0.1646, 0.4383, 0.3382, 0.4855, 0.2057, 0.4455, 0.3314, 0.5037, 0.3968, 0.4943, 0.4034, 0.5005, 0.3814, 0.5708, 0.3571, 0.6013, 0.3507, 0.5896, 0.3626, 0.4703, 0.3071, 0.4848, 0.2886, 0.5007, 0.3057, 0.5286, 0.1646, 0.5297, 0.2202, 0.5243, 0.1646, 0.5027, 0.2709, 0.5117, 0.2383, 0.5188, 0.2304, 0.6643, 0.2248, 0.6711, 0.2208, 0.6676, 0.2378, 0.6043, 0.1903, 0.6052, 0.2105, 0.5971, 0.2043, 0.5297, 0.2202, 0.5897, 0.2217, 0.5883, 0.2266, 0.6149, 0.181, 0.617, 0.1856, 0.6043, 0.1903, 0.617, 0.1856, 0.6173, 0.198, 0.6043, 0.1903, 0.6368, 0.2154, 0.6302, 0.2081, 0.6385, 0.2069, 0.5928, 0.2245, 0.594, 0.2296, 0.5883, 0.2266, 0.6018, 0.216, 0.5971, 0.2043, 0.6052, 0.2105, 0.6157, 0.23, 0.6307, 0.236, 0.6291, 0.2401, 0.6454, 0.2192, 0.6505, 0.219, 0.6423, 0.2322, 0.6091, 0.22, 0.6067, 0.2372, 0.6018, 0.216, 0.594, 0.2296, 0.6018, 0.216, 0.6067, 0.2372, 0.6148, 0.2244, 0.6157, 0.23, 0.611, 0.2355, 0.6204, 0.3977, 0.5905, 0.407, 0.6059, 0.3817, 0.5804, 0.2803, 0.58, 0.2563, 0.5955, 0.2429, 0.5953, 0.3654, 0.5901, 0.3951, 0.5896, 0.3626, 0.636, 0.4166, 0.6485, 0.3843, 0.6625, 0.4049, 0.58, 0.2563, 0.5883, 0.2266, 0.5949, 0.2389, 0.5953, 0.3654, 0.6013, 0.3507, 0.6059, 0.3817, 0.6372, 0.423, 0.6347, 0.4257, 0.636, 0.4166, 0.6622, 0.2445, 0.6676, 0.2378, 0.6805, 0.2554, 0.6485, 0.3843, 0.6059, 0.3817, 0.6013, 0.3507, 0.631, 0.2748, 0.6203, 0.2727, 0.6217, 0.2578, 0.6671, 0.4571, 0.6441, 0.4389, 0.6625, 0.4049, 0.6296, 0.4707, 0.6305, 0.4606, 0.6389, 0.4677, 0.6523, 0.2423, 0.6622, 0.2445, 0.6524, 0.2501, 0.6504, 0.2114, 0.6454, 0.2192, 0.6385, 0.2069, 0.6291, 0.2401, 0.6116, 0.2442, 0.6157, 0.23, 0.642, 0.2557, 0.6427, 0.2442, 0.6463, 0.2455, 0.6104, 0.2093, 0.6052, 0.2105, 0.6043, 0.1903, 0.6148, 0.2244, 0.6212, 0.2167, 0.6157, 0.23, 0.6573, 0.1954, 0.6562, 0.2006, 0.6509, 0.1995, 0.615, 0.2122, 0.6173, 0.198, 0.6212, 0.2167, 0.6456, 0.2381, 0.6427, 0.2442, 0.6423, 0.2322, 0.6643, 0.2248, 0.6548, 0.219, 0.6661, 0.2152, 0.662, 0.24, 0.6643, 0.2248, 0.6676, 0.2378, 0.6548, 0.219, 0.6643, 0.2248, 0.662, 0.24, 0.6757, 0.2243, 0.683, 0.2227, 0.6775, 0.2296, 0.6702, 0.2041, 0.6786, 0.2174, 0.6711, 0.2208, 0.6794, 0.2055, 0.683, 0.2227, 0.6786, 0.2174, 0.5286, 0.1646, 0.6149, 0.181, 0.6043, 0.1903, 0.6775, 0.2296, 0.6676, 0.2378, 0.6757, 0.2243, 0.6711, 0.2208, 0.6757, 0.2243, 0.6676, 0.2378, 0.683, 0.2227, 0.6794, 0.2055, 0.7285, 0.2572, 0.6775, 0.2296, 0.6831, 0.2374, 0.68, 0.2384, 0.7164, 0.2892, 0.7022, 0.2526, 0.7285, 0.2572, 0.6903, 0.2555, 0.6918, 0.2647, 0.6888, 0.2624, 0.683, 0.2227, 0.6831, 0.2374, 0.6775, 0.2296, 0.6819, 0.2677, 0.6795, 0.2754, 0.6764, 0.268, 0.6775, 0.2296, 0.68, 0.2384, 0.6676, 0.2378, 0.7057, 0.3762, 0.7119, 0.3808, 0.6996, 0.4195, 0.6296, 0.3011, 0.6485, 0.3843, 0.6245, 0.3072, 0.7176, 0.2986, 0.7232, 0.3174, 0.716, 0.3092, 0.6888, 0.2624, 0.6915, 0.2714, 0.6819, 0.2677, 0.72, 0.373, 0.7348, 0.4248, 0.725, 0.4175, 0.7086, 0.3491, 0.7138, 0.3554, 0.7036, 0.3708, 0.6838, 0.4951, 0.6779, 0.5149, 0.6714, 0.5097, 0.6751, 0.4791, 0.6825, 0.4919, 0.6646, 0.4997, 0.7223, 0.4847, 0.7291, 0.4898, 0.7234, 0.4901, 0.7081, 0.4204, 0.737, 0.4587, 0.7159, 0.4841, 0.7159, 0.4841, 0.7223, 0.4847, 0.7167, 0.4893, 0.7123, 0.5091, 0.6859, 0.5222, 0.6944, 0.4845, 0.7291, 0.4898, 0.731, 0.4976, 0.7234, 0.4901, 0.7125, 0.5273, 0.7123, 0.5091, 0.7186, 0.5228, 0.6944, 0.4845, 0.6859, 0.5222, 0.6838, 0.4951, 0.6751, 0.4791, 0.6944, 0.4845, 0.6825, 0.4919, 0.6356, 0.4747, 0.6494, 0.4968, 0.6307, 0.5091, 0.6296, 0.4707, 0.6389, 0.4677, 0.6356, 0.4747, 0.6431, 0.5693, 0.6524, 0.5226, 0.6634, 0.535, 0.6356, 0.4747, 0.6307, 0.5091, 0.6296, 0.4707, 0.6594, 0.5171, 0.6568, 0.5072, 0.6646, 0.4997, 0.6825, 0.4919, 0.6838, 0.4951, 0.6714, 0.5097, 0.6779, 0.5149, 0.6711, 0.5282, 0.6714, 0.5097, 0.6904, 0.5311, 0.7103, 0.5412, 0.6848, 0.5421, 0.687, 0.5809, 0.6505, 0.5737, 0.6634, 0.535, 0.7256, 0.5195, 0.7226, 0.5026, 0.731, 0.4976, 0.6096, 0.5628, 0.6161, 0.5393, 0.6315, 0.5745, 0.6315, 0.5745, 0.6505, 0.5737, 0.6527, 0.6097, 0.635, 0.5171, 0.6524, 0.5226, 0.6431, 0.5693, 0.6198, 0.6514, 0.6071, 0.6223, 0.6527, 0.6097, 0.6782, 0.6677, 0.6048, 0.7077, 0.6198, 0.6514, 0.6782, 0.6677, 0.6198, 0.6514, 0.6527, 0.6097, 0.6859, 0.5222, 0.6842, 0.5267, 0.683, 0.5172, 0.7026, 0.6479, 0.6969, 0.6503, 0.7035, 0.6381, 0.7075, 0.6458, 0.711, 0.6483, 0.7026, 0.6479, 0.6527, 0.6097, 0.6824, 0.6468, 0.6782, 0.6677, 0.6904, 0.5311, 0.6877, 0.528, 0.6859, 0.5222, 0.7234, 0.4901, 0.7167, 0.4893, 0.7223, 0.4847, 0.7263, 0.5259, 0.7244, 0.5356, 0.7186, 0.5228, 0.7234, 0.4901, 0.7226, 0.5026, 0.7165, 0.4979, 0.7182, 0.5944, 0.7129, 0.629, 0.6957, 0.6252, 0.7112, 0.5755, 0.687, 0.5809, 0.6848, 0.5421, 0.739, 0.4983, 0.7429, 0.608, 0.7244, 0.5356, 0.7123, 0.5091, 0.7125, 0.5273, 0.6904, 0.5311, 0.5026, 0.6503, 0.5123, 0.6884, 0.4966, 0.6517, 0.485, 0.6578, 0.474, 0.6486, 0.4846, 0.6346, 0.4816, 0.7477, 0.4555, 0.6847, 0.485, 0.6578, 0.5026, 0.6503, 0.519, 0.6777, 0.5123, 0.6884, 0.4952, 0.6418, 0.5089, 0.6411, 0.4984, 0.6481, 0.5123, 0.6884, 0.5355, 0.7297, 0.4816, 0.7477, 0.5395, 0.6718, 0.5414, 0.6574, 0.5569, 0.6567, 0.4555, 0.6847, 0.4311, 0.6792, 0.459, 0.631, 0.474, 0.6486, 0.4811, 0.63, 0.4846, 0.6346, 0.485, 0.6578, 0.4555, 0.6847, 0.474, 0.6486, 0.52, 0.648, 0.5169, 0.6402, 0.5275, 0.6477, 0.5091, 0.6381, 0.4925, 0.6265, 0.4957, 0.6192, 0.4984, 0.6481, 0.5026, 0.6503, 0.4966, 0.6517, 0.5089, 0.6411, 0.5026, 0.6503, 0.4984, 0.6481, 0.5275, 0.6477, 0.5169, 0.6402, 0.5216, 0.6227, 0.5026, 0.6503, 0.5089, 0.6411, 0.5133, 0.6502, 0.5275, 0.6477, 0.5259, 0.6695, 0.52, 0.648, 0.5026, 0.6503, 0.5133, 0.6502, 0.519, 0.6777, 0.5138, 0.6455, 0.5133, 0.6502, 0.5089, 0.6411, 0.5275, 0.6477, 0.5395, 0.6349, 0.539, 0.6412, 0.5316, 0.6627, 0.5259, 0.6695, 0.5275, 0.6477, 0.5427, 0.6391, 0.546, 0.6393, 0.5414, 0.6574, 0.52, 0.648, 0.5168, 0.6526, 0.5138, 0.6455, 0.5259, 0.6695, 0.5168, 0.6526, 0.52, 0.648, 0.5759, 0.6574, 0.5782, 0.6633, 0.5627, 0.6814, 0.5869, 0.6604, 0.5759, 0.6574, 0.5813, 0.646, 0.5316, 0.6627, 0.5395, 0.6718, 0.5259, 0.6695, 0.5275, 0.6477, 0.5336, 0.6504, 0.5316, 0.6627, 0.5259, 0.6695, 0.519, 0.6777, 0.5168, 0.6526, 0.5355, 0.7297, 0.5395, 0.6718, 0.5627, 0.6814, 0.519, 0.6777, 0.5133, 0.6502, 0.5168, 0.6526, 0.5355, 0.7297, 0.519, 0.6777, 0.5244, 0.6735, 0.5244, 0.6735, 0.519, 0.6777, 0.5259, 0.6695, 0.5123, 0.6884, 0.519, 0.6777, 0.5355, 0.7297, 0.5816, 0.7413, 0.5355, 0.7297, 0.4816, 0.7477, 0.5923, 0.6852, 0.5857, 0.6749, 0.5969, 0.6821, 0.5627, 0.6814, 0.5722, 0.7142, 0.5355, 0.7297, 0.5896, 0.6508, 0.5924, 0.6323, 0.6198, 0.6514, 0.5722, 0.7142, 0.5816, 0.7413, 0.5355, 0.7297, 0.5923, 0.6852, 0.5898, 0.7005, 0.5784, 0.6883, 0.5735, 0.682, 0.5722, 0.7142, 0.5627, 0.6814, 0.5969, 0.6821, 0.5896, 0.6508, 0.6198, 0.6514, 0.5784, 0.6883, 0.5722, 0.7142, 0.5735, 0.682, 0.5834, 0.7213, 0.5722, 0.7142, 0.5898, 0.7005, 0.5722, 0.7142, 0.5834, 0.7213, 0.5816, 0.7413, 0.5834, 0.7213, 0.5923, 0.7132, 0.5816, 0.7413, 0.5898, 0.7005, 0.5923, 0.7132, 0.5834, 0.7213, 0.6015, 0.7078, 0.6048, 0.7077, 0.5923, 0.7132, 0.5969, 0.6821, 0.6048, 0.7077, 0.6015, 0.7078, 0.5898, 0.7005, 0.5722, 0.7142, 0.5784, 0.6883, 0.6015, 0.7078, 0.5923, 0.7132, 0.5898, 0.7005, 0.5924, 0.6323, 0.6071, 0.6223, 0.6198, 0.6514, 0.6015, 0.7078, 0.5923, 0.6852, 0.5969, 0.6821, 0.5782, 0.6633, 0.5735, 0.682, 0.5627, 0.6814, 0.5784, 0.6883, 0.5735, 0.682, 0.5857, 0.6749, 0.5857, 0.6749, 0.5735, 0.682, 0.5782, 0.6633, 0.5923, 0.6852, 0.5784, 0.6883, 0.5857, 0.6749, 0.5896, 0.6508, 0.5869, 0.6604, 0.5813, 0.646, 0.5969, 0.6821, 0.5869, 0.6604, 0.5896, 0.6508, 0.539, 0.6412, 0.5427, 0.6391, 0.5414, 0.6574, 0.5782, 0.6633, 0.5759, 0.6574, 0.5869, 0.6604, 0.5869, 0.6604, 0.5857, 0.6749, 0.5782, 0.6633, 0.5969, 0.6821, 0.5857, 0.6749, 0.5869, 0.6604, 0.5418, 0.6304, 0.546, 0.6393, 0.5427, 0.6391, 0.5316, 0.6627, 0.5414, 0.6574, 0.5395, 0.6718, 0.5759, 0.6574, 0.5587, 0.6382, 0.5813, 0.646, 0.5627, 0.6814, 0.5569, 0.6567, 0.5759, 0.6574, 0.5395, 0.6718, 0.5355, 0.7297, 0.5244, 0.6735, 0.5569, 0.6567, 0.5627, 0.6814, 0.5395, 0.6718, 0.5275, 0.6477, 0.5216, 0.6227, 0.5395, 0.6349, 0.5316, 0.6627, 0.5336, 0.6504, 0.5414, 0.6574, 0.5414, 0.6574, 0.546, 0.6393, 0.5569, 0.6567, 0.5336, 0.6504, 0.539, 0.6412, 0.5414, 0.6574, 0.5169, 0.6402, 0.5138, 0.6455, 0.5091, 0.6381, 0.4804, 0.6198, 0.4811, 0.63, 0.4795, 0.6237, 0.5169, 0.6402, 0.5091, 0.6381, 0.5115, 0.6224, 0.52, 0.648, 0.5138, 0.6455, 0.5169, 0.6402, 0.5062, 0.6158, 0.4984, 0.6003, 0.5114, 0.6107, 0.5169, 0.6402, 0.5115, 0.6224, 0.5216, 0.6227, 0.5216, 0.6227, 0.5264, 0.5662, 0.5418, 0.6304, 0.5216, 0.6227, 0.5418, 0.6304, 0.5395, 0.6349, 0.5587, 0.6382, 0.5759, 0.6574, 0.5569, 0.6567, 0.539, 0.6412, 0.5395, 0.6349, 0.5427, 0.6391, 0.599, 0.6222, 0.5924, 0.6323, 0.5693, 0.5929, 0.5395, 0.6349, 0.5418, 0.6304, 0.5427, 0.6391, 0.5587, 0.6382, 0.5418, 0.6304, 0.5693, 0.5929, 0.5896, 0.6508, 0.5813, 0.646, 0.5924, 0.6323, 0.5418, 0.6304, 0.5587, 0.6382, 0.546, 0.6393, 0.5264, 0.5662, 0.5693, 0.5929, 0.5418, 0.6304, 0.5587, 0.6382, 0.5569, 0.6567, 0.546, 0.6393, 0.5924, 0.6323, 0.5813, 0.646, 0.5693, 0.5929, 0.5693, 0.5929, 0.5945, 0.5237, 0.6096, 0.5628, 0.6071, 0.6223, 0.5924, 0.6323, 0.599, 0.6222, 0.5693, 0.5929, 0.5816, 0.517, 0.5945, 0.5237, 0.6431, 0.5693, 0.6315, 0.5745, 0.6223, 0.5303, 0.6227, 0.5249, 0.6249, 0.5227, 0.6223, 0.5303, 0.6096, 0.5628, 0.5945, 0.5237, 0.6161, 0.5393, 0.6131, 0.4982, 0.6307, 0.5091, 0.6186, 0.5097, 0.6161, 0.5393, 0.5945, 0.5237, 0.61, 0.5215, 0.61, 0.5215, 0.5945, 0.5237, 0.5956, 0.5031, 0.6261, 0.5122, 0.6186, 0.5097, 0.6307, 0.5091, 0.5848, 0.4908, 0.5899, 0.4806, 0.5927, 0.4889, 0.5843, 0.5147, 0.5846, 0.5084, 0.5956, 0.5031, 0.5667, 0.5148, 0.5712, 0.5009, 0.5816, 0.517, 0.5693, 0.5929, 0.5527, 0.5455, 0.5816, 0.517, 0.5693, 0.5929, 0.6096, 0.5628, 0.599, 0.6222, 0.5264, 0.5662, 0.5527, 0.5455, 0.5693, 0.5929, 0.5667, 0.5148, 0.5717, 0.4867, 0.5712, 0.5009, 0.5816, 0.517, 0.5527, 0.5455, 0.5667, 0.5148, 0.5717, 0.4867, 0.5797, 0.4905, 0.5765, 0.4988, 0.5261, 0.4384, 0.5717, 0.4867, 0.5667, 0.5148, 0.5264, 0.5662, 0.5114, 0.6107, 0.4984, 0.6003, 0.4748, 0.5313, 0.4893, 0.6119, 0.47, 0.6215, 0.4984, 0.6003, 0.4957, 0.6192, 0.4893, 0.6119, 0.4854, 0.5224, 0.5264, 0.5662, 0.4984, 0.6003, 0.5062, 0.6158, 0.4957, 0.6192, 0.4984, 0.6003, 0.5216, 0.6227, 0.5115, 0.6224, 0.5114, 0.6107, 0.5114, 0.6107, 0.5115, 0.6224, 0.5062, 0.6158, 0.5264, 0.5662, 0.5216, 0.6227, 0.5114, 0.6107, 0.4906, 0.6388, 0.4846, 0.6346, 0.4928, 0.6351, 0.5089, 0.6411, 0.4952, 0.6418, 0.5091, 0.6381, 0.5091, 0.6381, 0.5138, 0.6455, 0.5089, 0.6411, 0.5062, 0.6158, 0.5115, 0.6224, 0.5091, 0.6381, 0.4925, 0.6265, 0.5091, 0.6381, 0.4928, 0.6351, 0.485, 0.6578, 0.4846, 0.6346, 0.4906, 0.6388, 0.4925, 0.6265, 0.4928, 0.6351, 0.4846, 0.6346, 0.4913, 0.6171, 0.4957, 0.6192, 0.4925, 0.6265, 0.4928, 0.6351, 0.4952, 0.6418, 0.4906, 0.6388, 0.5091, 0.6381, 0.4952, 0.6418, 0.4928, 0.6351, 0.459, 0.631, 0.47, 0.6215, 0.4685, 0.6365, 0.474, 0.6486, 0.4753, 0.6296, 0.4811, 0.63, 0.4811, 0.63, 0.4925, 0.6265, 0.4846, 0.6346, 0.4685, 0.6365, 0.4753, 0.6296, 0.474, 0.6486, 0.47, 0.6215, 0.4732, 0.6225, 0.4753, 0.6296, 0.4555, 0.6847, 0.459, 0.631, 0.474, 0.6486, 0.459, 0.631, 0.3976, 0.6501, 0.4596, 0.5186, 0.4311, 0.6792, 0.3976, 0.6501, 0.459, 0.631, 0.4753, 0.6296, 0.4795, 0.6237, 0.4811, 0.63, 0.4804, 0.6198, 0.4732, 0.6225, 0.47, 0.6215, 0.47, 0.6215, 0.4893, 0.6119, 0.4804, 0.6198, 0.4596, 0.5186, 0.4748, 0.5313, 0.47, 0.6215, 0.4732, 0.6225, 0.4795, 0.6237, 0.4753, 0.6296, 0.4804, 0.6198, 0.4795, 0.6237, 0.4732, 0.6225, 0.4893, 0.6119, 0.4748, 0.5313, 0.4984, 0.6003, 0.4913, 0.6171, 0.4804, 0.6198, 0.4893, 0.6119, 0.4884, 0.4948, 0.5527, 0.5455, 0.5264, 0.5662, 0.4748, 0.5313, 0.4757, 0.5058, 0.4854, 0.5224, 0.4866, 0.5029, 0.5264, 0.5662, 0.4854, 0.5224, 0.4867, 0.461, 0.4884, 0.4948, 0.4626, 0.4741, 0.4394, 0.4531, 0.4346, 0.4419, 0.4597, 0.4513, 0.4596, 0.5186, 0.3976, 0.6501, 0.4394, 0.4531, 0.4626, 0.4741, 0.4884, 0.4948, 0.4757, 0.5058, 0.4394, 0.4531, 0.4604, 0.4668, 0.4626, 0.4741, 0.4635, 0.456, 0.4804, 0.4496, 0.4626, 0.4741, 0.4604, 0.4668, 0.4597, 0.4513, 0.4635, 0.456, 0.5032, 0.4477, 0.4976, 0.4555, 0.4982, 0.4421, 0.461, 0.4167, 0.465, 0.4298, 0.4346, 0.4419, 0.4884, 0.4948, 0.5264, 0.5662, 0.4866, 0.5029, 0.4867, 0.461, 0.4976, 0.4555, 0.4884, 0.4948, 0.5717, 0.4867, 0.5765, 0.4988, 0.5712, 0.5009, 0.5261, 0.4384, 0.5769, 0.4801, 0.5717, 0.4867, 0.5032, 0.4477, 0.5025, 0.4149, 0.5261, 0.4384, 0.4848, 0.4373, 0.4976, 0.4555, 0.4867, 0.461, 0.4976, 0.4555, 0.5032, 0.45, 0.4884, 0.4948, 0.5032, 0.4477, 0.5032, 0.45, 0.4976, 0.4555, 0.4982, 0.4421, 0.5025, 0.4149, 0.5032, 0.4477, 0.4798, 0.4081, 0.4848, 0.4373, 0.4766, 0.419, 0.4766, 0.419, 0.4848, 0.4373, 0.4711, 0.4319, 0.461, 0.4167, 0.4798, 0.4081, 0.4682, 0.4191, 0.4848, 0.4373, 0.4867, 0.461, 0.4804, 0.4496, 0.5025, 0.4149, 0.4982, 0.4421, 0.4848, 0.4373, 0.4943, 0.4034, 0.4885, 0.4007, 0.5005, 0.3814, 0.5251, 0.4041, 0.5025, 0.4149, 0.5037, 0.3968, 0.4943, 0.4034, 0.4798, 0.4081, 0.4885, 0.4007, 0.5037, 0.3968, 0.4981, 0.4083, 0.4943, 0.4034, 0.4981, 0.4083, 0.4798, 0.4081, 0.4943, 0.4034, 0.5037, 0.3968, 0.5025, 0.4149, 0.4981, 0.4083, 0.4682, 0.4191, 0.465, 0.4298, 0.461, 0.4167, 0.4798, 0.4081, 0.4766, 0.419, 0.4682, 0.4191, 0.4711, 0.4319, 0.4635, 0.456, 0.4597, 0.4513, 0.4848, 0.4373, 0.4804, 0.4496, 0.4711, 0.4319, 0.4346, 0.4419, 0.4315, 0.4075, 0.461, 0.4167, 0.4394, 0.4531, 0.3976, 0.6501, 0.4346, 0.4419, 0.4315, 0.4075, 0.3976, 0.6501, 0.4383, 0.3382, 0.4346, 0.4419, 0.3976, 0.6501, 0.4315, 0.4075, 0.465, 0.4298, 0.4711, 0.4319, 0.4597, 0.4513, 0.4682, 0.4191, 0.4711, 0.4319, 0.465, 0.4298, 0.461, 0.4167, 0.4477, 0.3922, 0.4798, 0.4081, 0.4477, 0.3922, 0.4315, 0.4075, 0.4383, 0.3382, 0.461, 0.4167, 0.4315, 0.4075, 0.4477, 0.3922, 0.4703, 0.3071, 0.4608, 0.3171, 0.4639, 0.3096, 0.5007, 0.3057, 0.4894, 0.3399, 0.4703, 0.3071, 0.4894, 0.3399, 0.4608, 0.3171, 0.4703, 0.3071, 0.5074, 0.3459, 0.5708, 0.3571, 0.5295, 0.393, 0.4846, 0.2659, 0.4703, 0.3071, 0.4639, 0.3096, 0.5117, 0.2383, 0.5076, 0.2425, 0.4893, 0.2016, 0.4855, 0.2057, 0.4893, 0.2016, 0.5076, 0.2425, 0.4893, 0.2016, 0.5297, 0.2202, 0.5188, 0.2304, 0.5007, 0.3057, 0.5047, 0.3255, 0.4894, 0.3399, 0.4846, 0.2659, 0.5027, 0.2709, 0.4848, 0.2886, 0.5027, 0.2709, 0.5052, 0.3053, 0.5007, 0.3057, 0.4846, 0.2659, 0.5036, 0.2466, 0.5027, 0.2709, 0.5297, 0.2202, 0.5804, 0.2803, 0.5188, 0.2304, 0.5804, 0.2803, 0.5027, 0.2709, 0.5188, 0.2304, 0.5036, 0.2466, 0.5076, 0.2425, 0.5027, 0.2709, 0.4855, 0.2057, 0.5076, 0.2425, 0.5036, 0.2466, 0.5117, 0.2383, 0.4893, 0.2016, 0.5188, 0.2304, 0.5027, 0.2709, 0.5076, 0.2425, 0.5117, 0.2383, 0.5074, 0.3125, 0.5052, 0.3053, 0.5804, 0.2803, 0.5971, 0.2043, 0.5897, 0.2217, 0.5286, 0.1646, 0.5074, 0.3125, 0.5007, 0.3057, 0.5052, 0.3053, 0.5074, 0.3459, 0.5047, 0.3255, 0.5074, 0.3125, 0.5047, 0.3255, 0.5074, 0.3459, 0.4894, 0.3399, 0.5007, 0.3057, 0.5074, 0.3125, 0.5047, 0.3255, 0.5295, 0.393, 0.5037, 0.3968, 0.5005, 0.3814, 0.5783, 0.4094, 0.5295, 0.393, 0.5797, 0.3894, 0.5295, 0.393, 0.5005, 0.3814, 0.5074, 0.3459, 0.5261, 0.4384, 0.5251, 0.4041, 0.5295, 0.393, 0.6164, 0.2549, 0.616, 0.2777, 0.5955, 0.2429, 0.5074, 0.3459, 0.5074, 0.3125, 0.5708, 0.3571, 0.58, 0.2563, 0.5949, 0.2389, 0.5955, 0.2429, 0.5708, 0.3571, 0.5074, 0.3125, 0.5804, 0.2803, 0.5804, 0.2803, 0.6013, 0.3507, 0.5708, 0.3571, 0.5297, 0.2202, 0.58, 0.2563, 0.5804, 0.2803, 0.5949, 0.2389, 0.5883, 0.2266, 0.594, 0.2296, 0.611, 0.2355, 0.6067, 0.2372, 0.6091, 0.22, 0.6013, 0.3507, 0.5804, 0.2803, 0.6245, 0.3072, 0.5953, 0.3654, 0.5896, 0.3626, 0.6013, 0.3507, 0.5897, 0.2217, 0.5954, 0.2205, 0.5928, 0.2245, 0.58, 0.2563, 0.5297, 0.2202, 0.5883, 0.2266, 0.5897, 0.2217, 0.5297, 0.2202, 0.5286, 0.1646, 0.5928, 0.2245, 0.5883, 0.2266, 0.5897, 0.2217, 0.6104, 0.2093, 0.615, 0.2122, 0.6091, 0.22, 0.5928, 0.2245, 0.5954, 0.2205, 0.594, 0.2296, 0.594, 0.2296, 0.6067, 0.2372, 0.5949, 0.2389, 0.5954, 0.2205, 0.6018, 0.216, 0.594, 0.2296, 0.5954, 0.2205, 0.5971, 0.2043, 0.6018, 0.216, 0.5897, 0.2217, 0.5971, 0.2043, 0.5954, 0.2205, 0.6067, 0.2372, 0.5955, 0.2429, 0.5949, 0.2389, 0.5804, 0.2803, 0.5955, 0.2429, 0.616, 0.2777, 0.6052, 0.2105, 0.6091, 0.22, 0.6018, 0.216, 0.6173, 0.198, 0.6104, 0.2093, 0.6043, 0.1903, 0.6149, 0.181, 0.6209, 0.1775, 0.617, 0.1856, 0.5286, 0.1646, 0.6209, 0.1775, 0.6149, 0.181, 0.6104, 0.2093, 0.6091, 0.22, 0.6052, 0.2105, 0.6173, 0.198, 0.615, 0.2122, 0.6104, 0.2093, 0.6148, 0.2244, 0.6091, 0.22, 0.615, 0.2122, 0.611, 0.2355, 0.6091, 0.22, 0.6148, 0.2244, 0.6116, 0.2442, 0.6087, 0.2403, 0.611, 0.2355, 0.6291, 0.2401, 0.6164, 0.2549, 0.6116, 0.2442, 0.6087, 0.2403, 0.5955, 0.2429, 0.6067, 0.2372, 0.6116, 0.2442, 0.5955, 0.2429, 0.6087, 0.2403, 0.6059, 0.3817, 0.5901, 0.3951, 0.5953, 0.3654, 0.6485, 0.3843, 0.6204, 0.3977, 0.6059, 0.3817, 0.616, 0.2777, 0.6245, 0.3072, 0.5804, 0.2803, 0.6296, 0.3011, 0.616, 0.2777, 0.6203, 0.2727, 0.6164, 0.2549, 0.5955, 0.2429, 0.6116, 0.2442, 0.6203, 0.2727, 0.616, 0.2777, 0.6164, 0.2549, 0.5905, 0.407, 0.6204, 0.3977, 0.5932, 0.4214, 0.5932, 0.4214, 0.6003, 0.4314, 0.5971, 0.4326, 0.5879, 0.4771, 0.6077, 0.4736, 0.5899, 0.4806, 0.6347, 0.4257, 0.6325, 0.4274, 0.636, 0.4166, 0.5912, 0.4283, 0.5971, 0.4326, 0.5949, 0.4347, 0.5783, 0.4094, 0.5813, 0.4079, 0.5819, 0.418, 0.5897, 0.4248, 0.5819, 0.418, 0.5905, 0.407, 0.6003, 0.4314, 0.5932, 0.4214, 0.6204, 0.3977, 0.5819, 0.418, 0.5813, 0.4079, 0.5905, 0.407, 0.5971, 0.4326, 0.5912, 0.4283, 0.5932, 0.4214, 0.5901, 0.3951, 0.5905, 0.407, 0.5813, 0.4079, 0.6059, 0.3817, 0.5905, 0.407, 0.5901, 0.3951, 0.5797, 0.3894, 0.5295, 0.393, 0.5708, 0.3571, 0.5901, 0.3951, 0.5813, 0.4079, 0.5797, 0.3894, 0.5819, 0.418, 0.5769, 0.4801, 0.5261, 0.4384, 0.5797, 0.3894, 0.5813, 0.4079, 0.5783, 0.4094, 0.5819, 0.418, 0.5897, 0.4248, 0.5912, 0.4283, 0.5261, 0.4384, 0.5783, 0.4094, 0.5819, 0.418, 0.5897, 0.4248, 0.5932, 0.4214, 0.5912, 0.4283, 0.5905, 0.407, 0.5932, 0.4214, 0.5897, 0.4248, 0.5899, 0.4806, 0.5848, 0.4908, 0.585, 0.4804, 0.5769, 0.4801, 0.5949, 0.4347, 0.5879, 0.4771, 0.585, 0.4804, 0.5848, 0.4908, 0.5797, 0.4905, 0.5769, 0.4801, 0.5879, 0.4771, 0.585, 0.4804, 0.5765, 0.4988, 0.5816, 0.517, 0.5712, 0.5009, 0.5956, 0.5031, 0.5846, 0.5084, 0.5848, 0.4908, 0.5848, 0.4908, 0.5846, 0.5084, 0.5765, 0.4988, 0.5769, 0.4801, 0.585, 0.4804, 0.5797, 0.4905, 0.5848, 0.4908, 0.5765, 0.4988, 0.5797, 0.4905, 0.5927, 0.4889, 0.5956, 0.5031, 0.5848, 0.4908, 0.6131, 0.4982, 0.6124, 0.5053, 0.5956, 0.5031, 0.6296, 0.4707, 0.6131, 0.4982, 0.6077, 0.4736, 0.5978, 0.4366, 0.6171, 0.447, 0.6077, 0.4736, 0.585, 0.4804, 0.5879, 0.4771, 0.5899, 0.4806, 0.5978, 0.4366, 0.5879, 0.4771, 0.5949, 0.4347, 0.6296, 0.4707, 0.6213, 0.4488, 0.6305, 0.4606, 0.6077, 0.4736, 0.5879, 0.4771, 0.5978, 0.4366, 0.5927, 0.4889, 0.5899, 0.4806, 0.6077, 0.4736, 0.6131, 0.4982, 0.5927, 0.4889, 0.6077, 0.4736, 0.6186, 0.5097, 0.6124, 0.5053, 0.6131, 0.4982, 0.6296, 0.3011, 0.6245, 0.3072, 0.616, 0.2777, 0.6291, 0.2401, 0.6217, 0.2578, 0.6164, 0.2549, 0.6625, 0.4049, 0.6485, 0.3843, 0.7036, 0.3708, 0.6558, 0.259, 0.6644, 0.265, 0.6521, 0.2603, 0.631, 0.2748, 0.6296, 0.3011, 0.6203, 0.2727, 0.6644, 0.265, 0.6296, 0.3011, 0.6521, 0.2603, 0.6262, 0.4312, 0.6207, 0.4302, 0.636, 0.4166, 0.6671, 0.4571, 0.6737, 0.4555, 0.6751, 0.4791, 0.6207, 0.4302, 0.6204, 0.3977, 0.636, 0.4166, 0.6414, 0.4568, 0.6441, 0.4389, 0.6671, 0.4571, 0.6705, 0.2676, 0.6709, 0.2685, 0.6644, 0.265, 0.6372, 0.423, 0.636, 0.4166, 0.6625, 0.4049, 0.6744, 0.2777, 0.6485, 0.3843, 0.6296, 0.3011, 0.6764, 0.268, 0.6705, 0.2676, 0.6805, 0.2554, 0.6485, 0.3843, 0.6013, 0.3507, 0.6245, 0.3072, 0.636, 0.4166, 0.6204, 0.3977, 0.6485, 0.3843, 0.642, 0.2557, 0.6463, 0.2455, 0.6524, 0.2501, 0.6296, 0.3011, 0.631, 0.2748, 0.6521, 0.2603, 0.6463, 0.2455, 0.6456, 0.2381, 0.6504, 0.2439, 0.631, 0.2748, 0.642, 0.2557, 0.6521, 0.2603, 0.6524, 0.2501, 0.6504, 0.2439, 0.6523, 0.2423, 0.6558, 0.259, 0.6521, 0.2603, 0.6524, 0.2501, 0.6622, 0.2445, 0.6644, 0.265, 0.6558, 0.259, 0.6705, 0.2676, 0.6644, 0.265, 0.6622, 0.2445, 0.6548, 0.219, 0.662, 0.24, 0.6523, 0.2423, 0.6291, 0.2401, 0.6307, 0.236, 0.6359, 0.2489, 0.6504, 0.2439, 0.6456, 0.2381, 0.6523, 0.2423, 0.6524, 0.2501, 0.6463, 0.2455, 0.6504, 0.2439, 0.6365, 0.2519, 0.6359, 0.2489, 0.6427, 0.2442, 0.6456, 0.2381, 0.6463, 0.2455, 0.6427, 0.2442, 0.642, 0.2557, 0.6524, 0.2501, 0.6521, 0.2603, 0.6307, 0.236, 0.6427, 0.2442, 0.6359, 0.2489, 0.6217, 0.2578, 0.6203, 0.2727, 0.6164, 0.2549, 0.642, 0.2557, 0.6365, 0.2519, 0.6427, 0.2442, 0.6359, 0.2489, 0.6217, 0.2578, 0.6291, 0.2401, 0.631, 0.2748, 0.6217, 0.2578, 0.6365, 0.2519, 0.6365, 0.2519, 0.6217, 0.2578, 0.6359, 0.2489, 0.642, 0.2557, 0.631, 0.2748, 0.6365, 0.2519, 0.6302, 0.2081, 0.6368, 0.2154, 0.6254, 0.2201, 0.6148, 0.2244, 0.615, 0.2122, 0.6212, 0.2167, 0.6254, 0.2201, 0.6157, 0.23, 0.6212, 0.2167, 0.6307, 0.236, 0.6157, 0.23, 0.6254, 0.2201, 0.6302, 0.2081, 0.6212, 0.2167, 0.6173, 0.198, 0.6254, 0.2201, 0.6212, 0.2167, 0.6302, 0.2081, 0.6307, 0.236, 0.6423, 0.2322, 0.6427, 0.2442, 0.6254, 0.2201, 0.6368, 0.2154, 0.6307, 0.236, 0.6327, 0.2012, 0.6302, 0.2081, 0.6173, 0.198, 0.6385, 0.2069, 0.6354, 0.1869, 0.6502, 0.1953, 0.6209, 0.1775, 0.6573, 0.1954, 0.6354, 0.1869, 0.6238, 0.1821, 0.6291, 0.1833, 0.6173, 0.198, 0.617, 0.1856, 0.6209, 0.1775, 0.6238, 0.1821, 0.6291, 0.1833, 0.6209, 0.1775, 0.6354, 0.1869, 0.6238, 0.1821, 0.6209, 0.1775, 0.6291, 0.1833, 0.6327, 0.2012, 0.6173, 0.198, 0.6291, 0.1833, 0.6385, 0.2069, 0.6302, 0.2081, 0.6327, 0.2012, 0.6502, 0.1953, 0.6573, 0.1954, 0.6509, 0.1995, 0.6327, 0.2012, 0.6354, 0.1869, 0.6385, 0.2069, 0.6354, 0.1869, 0.6573, 0.1954, 0.6502, 0.1953, 0.6327, 0.2012, 0.6291, 0.1833, 0.6354, 0.1869, 0.6702, 0.2041, 0.6656, 0.2097, 0.663, 0.2015, 0.6794, 0.2055, 0.6209, 0.1775, 0.6573, 0.1954, 0.6509, 0.1995, 0.6562, 0.2006, 0.6504, 0.2114, 0.6385, 0.2069, 0.6502, 0.1953, 0.6509, 0.1995, 0.6562, 0.2006, 0.6656, 0.2097, 0.6548, 0.219, 0.6573, 0.1954, 0.663, 0.2015, 0.6562, 0.2006, 0.6548, 0.219, 0.6504, 0.2114, 0.6562, 0.2006, 0.6523, 0.2423, 0.6505, 0.219, 0.6548, 0.219, 0.6504, 0.2114, 0.6385, 0.2069, 0.6509, 0.1995, 0.6368, 0.2154, 0.6385, 0.2069, 0.6454, 0.2192, 0.6505, 0.219, 0.6523, 0.2423, 0.6456, 0.2381, 0.6307, 0.236, 0.6368, 0.2154, 0.6423, 0.2322, 0.6454, 0.2192, 0.6423, 0.2322, 0.6368, 0.2154, 0.6456, 0.2381, 0.6423, 0.2322, 0.6505, 0.219, 0.6505, 0.219, 0.6504, 0.2114, 0.6548, 0.219, 0.6454, 0.2192, 0.6504, 0.2114, 0.6505, 0.219, 0.6744, 0.2777, 0.6296, 0.3011, 0.6644, 0.265, 0.7036, 0.3708, 0.6485, 0.3843, 0.7086, 0.3491, 0.6709, 0.2685, 0.6744, 0.2777, 0.6644, 0.265, 0.6705, 0.2676, 0.6764, 0.268, 0.6709, 0.2685, 0.6937, 0.2828, 0.6956, 0.2904, 0.6861, 0.28, 0.6764, 0.268, 0.6795, 0.2754, 0.6744, 0.2777, 0.6764, 0.268, 0.6744, 0.2777, 0.6709, 0.2685, 0.6864, 0.2551, 0.6819, 0.2677, 0.6805, 0.2554, 0.6661, 0.2152, 0.6702, 0.2041, 0.6711, 0.2208, 0.6548, 0.219, 0.6656, 0.2097, 0.6661, 0.2152, 0.6656, 0.2097, 0.6702, 0.2041, 0.6661, 0.2152, 0.6562, 0.2006, 0.663, 0.2015, 0.6656, 0.2097, 0.6702, 0.2041, 0.6573, 0.1954, 0.6794, 0.2055, 0.663, 0.2015, 0.6573, 0.1954, 0.6702, 0.2041, 0.6676, 0.2378, 0.6622, 0.2445, 0.662, 0.24, 0.6705, 0.2676, 0.6622, 0.2445, 0.6805, 0.2554, 0.6711, 0.2208, 0.6786, 0.2174, 0.6757, 0.2243, 0.6643, 0.2248, 0.6661, 0.2152, 0.6711, 0.2208, 0.6864, 0.2551, 0.6888, 0.2624, 0.6819, 0.2677, 0.6903, 0.2555, 0.6864, 0.2551, 0.6831, 0.2374, 0.6786, 0.2174, 0.6702, 0.2041, 0.6794, 0.2055, 0.683, 0.2227, 0.6757, 0.2243, 0.6786, 0.2174, 0.7285, 0.2572, 0.7022, 0.2526, 0.683, 0.2227, 0.6831, 0.2374, 0.6805, 0.2554, 0.68, 0.2384, 0.683, 0.2227, 0.7022, 0.2526, 0.6831, 0.2374, 0.6864, 0.2551, 0.6805, 0.2554, 0.6831, 0.2374, 0.7022, 0.2526, 0.6903, 0.2555, 0.6831, 0.2374, 0.6903, 0.2555, 0.6888, 0.2624, 0.6864, 0.2551, 0.6915, 0.2714, 0.6888, 0.2624, 0.6918, 0.2647, 0.6805, 0.2554, 0.6676, 0.2378, 0.68, 0.2384, 0.6819, 0.2677, 0.6764, 0.268, 0.6805, 0.2554, 0.6956, 0.2904, 0.6744, 0.2777, 0.6861, 0.28, 0.7164, 0.2892, 0.6939, 0.2828, 0.7022, 0.2526, 0.6915, 0.2714, 0.6861, 0.28, 0.6819, 0.2677, 0.6937, 0.2828, 0.6939, 0.2828, 0.6915, 0.2714, 0.6918, 0.2647, 0.7022, 0.2526, 0.6915, 0.2714, 0.6903, 0.2555, 0.7022, 0.2526, 0.6918, 0.2647, 0.7232, 0.3174, 0.7086, 0.3491, 0.716, 0.3092, 0.7164, 0.2892, 0.7361, 0.3174, 0.7176, 0.2986, 0.7232, 0.3174, 0.7189, 0.3486, 0.7086, 0.3491, 0.7361, 0.3174, 0.7314, 0.3245, 0.7232, 0.3174, 0.7164, 0.2892, 0.7285, 0.2572, 0.7361, 0.3174, 0.7176, 0.2986, 0.7361, 0.3174, 0.7232, 0.3174, 0.7269, 0.3341, 0.7314, 0.3245, 0.7326, 0.3486, 0.6937, 0.2828, 0.6861, 0.28, 0.6915, 0.2714, 0.7038, 0.2978, 0.6939, 0.2828, 0.7164, 0.2892, 0.6861, 0.28, 0.6744, 0.2777, 0.6795, 0.2754, 0.6485, 0.3843, 0.6744, 0.2777, 0.7086, 0.3491, 0.6939, 0.2828, 0.6915, 0.2714, 0.7022, 0.2526, 0.6937, 0.2828, 0.6956, 0.2904, 0.6939, 0.2828, 0.7038, 0.2978, 0.7086, 0.3491, 0.6956, 0.2904, 0.7176, 0.2986, 0.7038, 0.2978, 0.7164, 0.2892, 0.7086, 0.3491, 0.6744, 0.2777, 0.6956, 0.2904, 0.7176, 0.2986, 0.716, 0.3092, 0.7038, 0.2978, 0.7086, 0.3491, 0.7189, 0.3486, 0.7131, 0.351, 0.7038, 0.2978, 0.716, 0.3092, 0.7086, 0.3491, 0.7119, 0.3808, 0.7081, 0.4204, 0.6996, 0.4195, 0.7138, 0.3554, 0.72, 0.373, 0.7057, 0.3762, 0.6777, 0.4151, 0.7057, 0.3762, 0.6996, 0.4195, 0.6372, 0.423, 0.6441, 0.4389, 0.636, 0.4353, 0.7081, 0.4204, 0.6958, 0.4695, 0.6996, 0.4195, 0.7159, 0.4841, 0.7047, 0.4808, 0.7081, 0.4204, 0.7119, 0.3808, 0.72, 0.373, 0.725, 0.4175, 0.7057, 0.3762, 0.72, 0.373, 0.7119, 0.3808, 0.7189, 0.3486, 0.7326, 0.3486, 0.72, 0.373, 0.7086, 0.3491, 0.7131, 0.351, 0.7138, 0.3554, 0.7131, 0.351, 0.7189, 0.3486, 0.7138, 0.3554, 0.7269, 0.3341, 0.7189, 0.3486, 0.7232, 0.3174, 0.7269, 0.3341, 0.7326, 0.3486, 0.7265, 0.3421, 0.7232, 0.3174, 0.7314, 0.3245, 0.7269, 0.3341, 0.7189, 0.3486, 0.72, 0.373, 0.7138, 0.3554, 0.7269, 0.3341, 0.7265, 0.3421, 0.7189, 0.3486, 0.737, 0.4587, 0.7081, 0.4204, 0.725, 0.4175, 0.7314, 0.3245, 0.7361, 0.3174, 0.7326, 0.3486, 0.7223, 0.4847, 0.737, 0.4587, 0.7291, 0.4898, 0.7159, 0.4841, 0.737, 0.4587, 0.7223, 0.4847, 0.7348, 0.4248, 0.7429, 0.4899, 0.737, 0.4587, 0.7326, 0.3486, 0.7361, 0.3174, 0.7348, 0.4248, 0.7348, 0.4248, 0.7361, 0.3174, 0.7429, 0.4899, 0.725, 0.4175, 0.7348, 0.4248, 0.737, 0.4587, 0.7291, 0.4898, 0.737, 0.4587, 0.7429, 0.4899, 0.731, 0.4976, 0.739, 0.4983, 0.7256, 0.5195, 0.7291, 0.4898, 0.739, 0.4983, 0.731, 0.4976, 0.7429, 0.608, 0.7182, 0.5944, 0.7216, 0.5533, 0.7291, 0.4898, 0.7429, 0.4899, 0.739, 0.4983, 0.7206, 0.5094, 0.7175, 0.5028, 0.7226, 0.5026, 0.6859, 0.5222, 0.7123, 0.5091, 0.6904, 0.5311, 0.7175, 0.5028, 0.7165, 0.4979, 0.7226, 0.5026, 0.7119, 0.4907, 0.7165, 0.4979, 0.7123, 0.5091, 0.7226, 0.5026, 0.7256, 0.5195, 0.7206, 0.5094, 0.7234, 0.4901, 0.731, 0.4976, 0.7226, 0.5026, 0.7119, 0.4907, 0.7047, 0.4808, 0.7159, 0.4841, 0.7234, 0.4901, 0.7165, 0.4979, 0.7167, 0.4893, 0.7165, 0.4979, 0.7119, 0.4907, 0.7167, 0.4893, 0.6944, 0.4845, 0.7119, 0.4907, 0.7123, 0.5091, 0.7123, 0.5091, 0.7154, 0.5063, 0.7206, 0.5094, 0.7165, 0.4979, 0.7154, 0.5063, 0.7123, 0.5091, 0.7119, 0.4907, 0.7159, 0.4841, 0.7167, 0.4893, 0.6944, 0.4845, 0.7047, 0.4808, 0.7119, 0.4907, 0.7154, 0.5063, 0.7175, 0.5028, 0.7206, 0.5094, 0.7165, 0.4979, 0.7175, 0.5028, 0.7154, 0.5063, 0.6751, 0.4791, 0.6958, 0.4695, 0.6944, 0.4845, 0.6996, 0.4195, 0.6958, 0.4695, 0.692, 0.4233, 0.6944, 0.4845, 0.6838, 0.4951, 0.6825, 0.4919, 0.6996, 0.4195, 0.692, 0.4233, 0.6777, 0.4151, 0.6958, 0.4695, 0.7047, 0.4808, 0.6944, 0.4845, 0.7081, 0.4204, 0.7047, 0.4808, 0.6958, 0.4695, 0.6737, 0.4555, 0.6958, 0.4695, 0.6751, 0.4791, 0.6625, 0.4049, 0.6777, 0.4151, 0.6671, 0.4571, 0.692, 0.4233, 0.6737, 0.4555, 0.6777, 0.4151, 0.6958, 0.4695, 0.6737, 0.4555, 0.692, 0.4233, 0.6345, 0.4568, 0.6213, 0.4488, 0.6293, 0.4324, 0.6389, 0.4677, 0.6345, 0.4568, 0.6414, 0.4568, 0.636, 0.4353, 0.6293, 0.4324, 0.6325, 0.4274, 0.6372, 0.423, 0.636, 0.4353, 0.6347, 0.4257, 0.636, 0.4353, 0.6325, 0.4274, 0.6347, 0.4257, 0.6675, 0.4795, 0.6671, 0.4571, 0.6751, 0.4791, 0.6441, 0.4389, 0.6372, 0.423, 0.6625, 0.4049, 0.6305, 0.4606, 0.6345, 0.4568, 0.6389, 0.4677, 0.6262, 0.4312, 0.636, 0.4166, 0.6325, 0.4274, 0.6171, 0.447, 0.6207, 0.4302, 0.6213, 0.4488, 0.6207, 0.4302, 0.6148, 0.4327, 0.6204, 0.3977, 0.6171, 0.447, 0.6148, 0.4327, 0.6207, 0.4302, 0.6171, 0.447, 0.6213, 0.4488, 0.6077, 0.4736, 0.5978, 0.4366, 0.6148, 0.4327, 0.6171, 0.447, 0.6213, 0.4488, 0.6345, 0.4568, 0.6305, 0.4606, 0.6207, 0.4302, 0.6262, 0.4312, 0.6213, 0.4488, 0.6293, 0.4324, 0.6262, 0.4312, 0.6325, 0.4274, 0.6213, 0.4488, 0.6262, 0.4312, 0.6293, 0.4324, 0.6414, 0.4568, 0.636, 0.4353, 0.6441, 0.4389, 0.6675, 0.4795, 0.6389, 0.4677, 0.6414, 0.4568, 0.6345, 0.4568, 0.636, 0.4353, 0.6414, 0.4568, 0.6293, 0.4324, 0.636, 0.4353, 0.6345, 0.4568, 0.6186, 0.5097, 0.61, 0.5215, 0.6124, 0.5053, 0.6161, 0.5393, 0.6223, 0.5303, 0.6315, 0.5745, 0.6223, 0.5142, 0.6186, 0.5097, 0.6261, 0.5122, 0.61, 0.5215, 0.6186, 0.5097, 0.6223, 0.5142, 0.6269, 0.5167, 0.6223, 0.5142, 0.6261, 0.5122, 0.6494, 0.4968, 0.6498, 0.5073, 0.6307, 0.5091, 0.635, 0.5171, 0.6307, 0.5091, 0.6498, 0.5073, 0.6594, 0.5171, 0.6565, 0.5157, 0.6568, 0.5072, 0.6494, 0.4968, 0.6356, 0.4747, 0.6389, 0.4677, 0.6646, 0.4997, 0.6528, 0.4994, 0.6675, 0.4795, 0.6671, 0.4571, 0.6777, 0.4151, 0.6737, 0.4555, 0.6675, 0.4795, 0.6414, 0.4568, 0.6671, 0.4571, 0.6528, 0.4994, 0.6498, 0.5073, 0.6494, 0.4968, 0.6568, 0.5072, 0.6498, 0.5073, 0.6528, 0.4994, 0.6568, 0.5072, 0.6528, 0.4994, 0.6646, 0.4997, 0.6579, 0.5203, 0.6594, 0.5171, 0.6634, 0.535, 0.6565, 0.5157, 0.6498, 0.5073, 0.6568, 0.5072, 0.6307, 0.5091, 0.635, 0.5171, 0.6316, 0.5163, 0.6594, 0.5171, 0.6711, 0.5282, 0.6634, 0.535, 0.6498, 0.5073, 0.6524, 0.5226, 0.635, 0.5171, 0.6594, 0.5171, 0.6646, 0.4997, 0.6714, 0.5097, 0.6579, 0.5203, 0.6565, 0.5157, 0.6594, 0.5171, 0.683, 0.5172, 0.6779, 0.5149, 0.6838, 0.4951, 0.6711, 0.5282, 0.6779, 0.5149, 0.6842, 0.5267, 0.6316, 0.5163, 0.6261, 0.5122, 0.6307, 0.5091, 0.6223, 0.5303, 0.6249, 0.5227, 0.635, 0.5171, 0.6269, 0.5167, 0.6261, 0.5122, 0.6316, 0.5163, 0.61, 0.5215, 0.6223, 0.5142, 0.6227, 0.5249, 0.6249, 0.5227, 0.6269, 0.5167, 0.6316, 0.5163, 0.6223, 0.5142, 0.6269, 0.5167, 0.6249, 0.5227, 0.6498, 0.5073, 0.6565, 0.5157, 0.6524, 0.5226, 0.6249, 0.5227, 0.6316, 0.5163, 0.635, 0.5171, 0.6524, 0.5226, 0.6579, 0.5203, 0.6634, 0.535, 0.6565, 0.5157, 0.6579, 0.5203, 0.6524, 0.5226, 0.6711, 0.5282, 0.6848, 0.5421, 0.6634, 0.535, 0.683, 0.5172, 0.6842, 0.5267, 0.6779, 0.5149, 0.6227, 0.5249, 0.6223, 0.5142, 0.6249, 0.5227, 0.6161, 0.5393, 0.61, 0.5215, 0.6223, 0.5303, 0.6223, 0.5303, 0.635, 0.5171, 0.6431, 0.5693, 0.61, 0.5215, 0.6227, 0.5249, 0.6223, 0.5303, 0.6315, 0.5745, 0.6071, 0.6223, 0.6096, 0.5628, 0.6527, 0.6097, 0.6071, 0.6223, 0.6315, 0.5745, 0.6848, 0.5421, 0.687, 0.5809, 0.6634, 0.535, 0.6431, 0.5693, 0.6634, 0.535, 0.6505, 0.5737, 0.6782, 0.6677, 0.7435, 0.6334, 0.5816, 0.7413, 0.6894, 0.6467, 0.6969, 0.6503, 0.6782, 0.6677, 0.6824, 0.6468, 0.6894, 0.6467, 0.6782, 0.6677, 0.7182, 0.5944, 0.7112, 0.5755, 0.7216, 0.5533, 0.6842, 0.5267, 0.6845, 0.5273, 0.6711, 0.5282, 0.6859, 0.5222, 0.6845, 0.5273, 0.6842, 0.5267, 0.6845, 0.5273, 0.6848, 0.5421, 0.6711, 0.5282, 0.6877, 0.528, 0.6861, 0.5308, 0.6845, 0.5273, 0.687, 0.5809, 0.6527, 0.6097, 0.6505, 0.5737, 0.7112, 0.5755, 0.6848, 0.5421, 0.7103, 0.5412, 0.6969, 0.6503, 0.711, 0.6483, 0.6782, 0.6677, 0.7075, 0.6458, 0.7026, 0.6479, 0.7035, 0.6381, 0.7026, 0.6479, 0.711, 0.6483, 0.6969, 0.6503, 0.7182, 0.5944, 0.6957, 0.6252, 0.687, 0.5809, 0.7072, 0.6399, 0.7075, 0.6458, 0.7035, 0.6381, 0.711, 0.6483, 0.7075, 0.6458, 0.7072, 0.6399, 0.693, 0.6388, 0.6894, 0.6467, 0.6824, 0.6468, 0.6969, 0.6503, 0.6894, 0.6467, 0.693, 0.6388, 0.7035, 0.6381, 0.6969, 0.6503, 0.693, 0.6388, 0.7129, 0.629, 0.7051, 0.6343, 0.6957, 0.6252, 0.6957, 0.6252, 0.6824, 0.6468, 0.6527, 0.6097, 0.7035, 0.6381, 0.7051, 0.6343, 0.7072, 0.6399, 0.6861, 0.5308, 0.6848, 0.5421, 0.6845, 0.5273, 0.6904, 0.5311, 0.6848, 0.5421, 0.6861, 0.5308, 0.6877, 0.528, 0.6845, 0.5273, 0.6859, 0.5222, 0.6904, 0.5311, 0.6861, 0.5308, 0.6877, 0.528, 0.6957, 0.6252, 0.6527, 0.6097, 0.687, 0.5809, 0.7035, 0.6381, 0.693, 0.6388, 0.6957, 0.6252, 0.7051, 0.6343, 0.7035, 0.6381, 0.6957, 0.6252, 0.7129, 0.629, 0.7072, 0.6399, 0.7051, 0.6343, 0.7186, 0.5228, 0.7244, 0.5356, 0.7125, 0.5273, 0.6904, 0.5311, 0.7125, 0.5273, 0.7103, 0.5412, 0.7244, 0.5356, 0.7216, 0.5533, 0.7103, 0.5412, 0.7206, 0.5094, 0.7186, 0.5228, 0.7123, 0.5091, 0.7244, 0.5356, 0.7103, 0.5412, 0.7125, 0.5273, 0.7206, 0.5094, 0.7256, 0.5195, 0.7186, 0.5228, 0.7244, 0.5356, 0.7429, 0.608, 0.7216, 0.5533, 0.7256, 0.5195, 0.7263, 0.5259, 0.7186, 0.5228, 0.7263, 0.5259, 0.739, 0.4983, 0.7244, 0.5356, 0.7256, 0.5195, 0.739, 0.4983, 0.7263, 0.5259, 0.7429, 0.608, 0.7429, 0.4899, 0.7435, 0.6334, 0.7429, 0.4899, 0.739, 0.4983, 0.7429, 0.608, 0.7112, 0.5755, 0.7103, 0.5412, 0.7216, 0.5533, 0.7182, 0.5944, 0.687, 0.5809, 0.7112, 0.5755, 0.7129, 0.629, 0.7429, 0.608, 0.7435, 0.6334, 0.7129, 0.629, 0.7435, 0.6334, 0.711, 0.6483, 0.7129, 0.629, 0.711, 0.6483, 0.7072, 0.6399, 0.7182, 0.5944, 0.7429, 0.608, 0.7129, 0.629, 0.6782, 0.6677, 0.711, 0.6483, 0.7435, 0.6334])
me_model2.materials.append(mat_texture)
me_model2.update()

# ---- objects
ob_light = bpy.data.objects.new('Light', light_light)
ob_camera = bpy.data.objects.new('Camera', cam_camera)
ob_model2 = bpy.data.objects.new('model2', me_model2)

# ---- transforms, parenting, visibility, modifiers, constraints
ob_light.location = (4.076, 1.005, 5.904)
ob_light.rotation_euler = (0.6503, 0.05522, 1.866)
ob_light.lock_rotations_4d = False
ob_light.empty_display_type = 'ARROWS'
ob_light.color = (0.0, 0.0, 0.0, 0.0)
ob_light.lineart.crease_threshold = 0.0
ob_camera.location = (7.359, -6.926, 4.958)
ob_camera.rotation_euler = (1.109, 0.0, 0.8149)
ob_camera.lock_rotations_4d = False
ob_camera.empty_display_type = 'ARROWS'
ob_camera.color = (0.0, 0.0, 0.0, 0.0)
ob_camera.display_type = 'WIRE'
ob_camera.lineart.crease_threshold = 0.0
ob_model2.location = (0.0, -7.499, 4.734)
ob_model2.rotation_euler = (-1.984, 0.1396, 0.0)

# ---- collection membership
col_collection.objects.link(ob_light)
col_collection.objects.link(ob_camera)
col_collection.objects.link(ob_model2)

# ---- scene / render settings (as saved in the file)
scene.camera = ob_camera
scene.frame_start = 1; scene.frame_end = 250; scene.frame_set(1)
scene.render.engine = 'BLENDER_EEVEE_NEXT'
bpy.context.view_layer.update()
